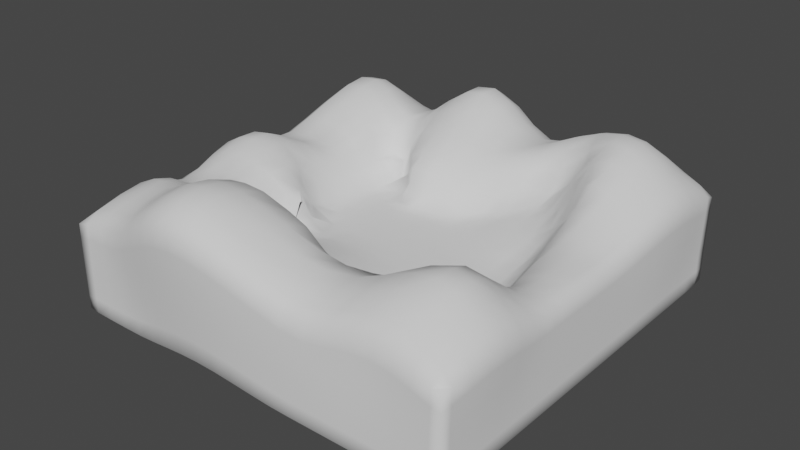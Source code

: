 # Source: City_Scene.blend  (saved by Blender 3.5.10; exported with 4.5.12 LTS)
import bpy
from mathutils import Matrix  # noqa: F401  (used for matrix-valued properties, if any)

bpy.ops.wm.read_factory_settings(use_empty=True)
scene = bpy.context.scene
scene.name = 'Scene'

# ---- collections
col_collection = bpy.data.collections.new('Collection'); scene.collection.children.link(col_collection)

# ---- world
world_world = bpy.data.worlds.new('World'); scene.world = world_world
world_world.use_nodes = True; world_world.node_tree.nodes.clear()
_N = world_world.node_tree.nodes; _L = world_world.node_tree.links
n0 = _N.new('ShaderNodeOutputWorld'); n0.name = 'World Output'; n0.location = (300, 300)
n1 = _N.new('ShaderNodeBackground'); n1.name = 'Background'; n1.location = (10, 300)
n1.inputs[0].default_value = (0.05088, 0.05088, 0.05088, 1.0)
_L.new(n1.outputs[0], n0.inputs[0])
n0.is_active_output = True
world_world.color = (0.05088, 0.05088, 0.05088)
world_world.use_sun_shadow = False
world_world.sun_shadow_jitter_overblur = 0.0

# ---- meshes
me_cube = bpy.data.meshes.new('Cube')
me_cube.from_pydata([(-1.0, -1.0, -0.2131), (-1.0, -1.0, -0.1483), (-1.0, -1.0, -0.05), (-1.0, -0.9472, -0.2196), (-1.0, -0.947, -0.1476), (-1.0, -0.9466, -0.05), (-1.0, -0.8499, -0.2206), (-1.0, -0.85, -0.1472), (-1.0, -0.85, -0.05), (-0.9472, -1.0, -0.2196), (-0.947, -1.0, -0.1476), (-0.9466, -1.0, -0.05), (-0.9461, -0.9461, -0.2516), (-0.9434, -0.8495, -0.2516), (-0.8499, -1.0, -0.2206), (-0.85, -1.0, -0.1472), (-0.85, -1.0, -0.05), (-0.8495, -0.9434, -0.2516), (-0.8487, -0.8487, -0.2516), (-1.0, -0.75, -0.2208), (-1.0, -0.75, -0.1472), (-1.0, -0.75, -0.05), (-1.0, -0.65, -0.2208), (-1.0, -0.65, -0.1472), (-1.0, -0.65, -0.05), (-1.0, -0.55, -0.2208), (-1.0, -0.55, -0.1472), (-1.0, -0.55, -0.05), (-1.0, -0.45, -0.2208), (-1.0, -0.45, -0.1472), (-1.0, -0.45, -0.05), (-1.0, -0.35, -0.2208), (-1.0, -0.35, -0.1472), (-1.0, -0.35, -0.05), (-1.0, -0.25, -0.2208), (-1.0, -0.25, -0.1472), (-1.0, -0.25, -0.05), (-1.0, -0.15, -0.2208), (-1.0, -0.15, -0.1472), (-1.0, -0.15, -0.04969), (-1.0, -0.05, -0.2208), (-1.0, -0.05, -0.1472), (-1.0, -0.04999, -0.04979), (-0.9431, -0.75, -0.2516), (-0.9431, -0.65, -0.2516), (-0.9431, -0.55, -0.2516), (-0.9431, -0.45, -0.2516), (-0.9431, -0.35, -0.2516), (-0.9431, -0.25, -0.2516), (-0.9431, -0.15, -0.2516), (-0.9431, -0.05, -0.2516), (-0.8485, -0.75, -0.2516), (-0.8485, -0.65, -0.2516), (-0.8485, -0.55, -0.2516), (-0.8485, -0.45, -0.2516), (-0.8485, -0.35, -0.2516), (-0.8485, -0.25, -0.2516), (-0.8485, -0.15, -0.2516), (-0.8485, -0.05, -0.2516), (-0.75, -1.0, -0.2208), (-0.75, -1.0, -0.1472), (-0.7509, -1.002, -0.04465), (-0.75, -0.9431, -0.2516), (-0.75, -0.8485, -0.2516), (-0.6502, -1.0, -0.2197), (-0.6517, -1.004, -0.1377), (-0.655, -1.011, -0.0218), (-0.6501, -0.9434, -0.2508), (-0.6505, -0.8497, -0.2485), (-0.552, -1.004, -0.2095), (-0.5553, -1.012, -0.1175), (-0.5606, -1.024, 0.01013), (-0.5518, -0.9472, -0.2414), (-0.5529, -0.8551, -0.235), (-0.4545, -1.01, -0.1951), (-0.4592, -1.021, -0.09515), (-0.4662, -1.037, 0.04195), (-0.4542, -0.9526, -0.2276), (-0.4559, -0.8619, -0.218), (-0.3567, -1.015, -0.183), (-0.3623, -1.028, -0.07778), (-0.3704, -1.046, 0.06573), (-0.3563, -0.9573, -0.2159), (-0.3584, -0.8673, -0.2042), (-0.2576, -1.017, -0.1777), (-0.2636, -1.031, -0.07035), (-0.2722, -1.05, 0.07576), (-0.2572, -0.9593, -0.2107), (-0.2594, -0.8697, -0.1982), (-0.157, -1.016, -0.1809), (-0.1628, -1.029, -0.07491), (-0.1711, -1.047, 0.06961), (-0.1567, -0.9581, -0.2139), (-0.1588, -0.8683, -0.2019), (-0.05514, -1.012, -0.1917), (-0.06007, -1.023, -0.09021), (-0.06744, -1.039, 0.04876), (-0.05481, -0.9539, -0.2243), (-0.05661, -0.8634, -0.2141), (-0.75, -0.75, -0.2516), (-0.75, -0.65, -0.2516), (-0.75, -0.55, -0.2516), (-0.75, -0.45, -0.2516), (-0.75, -0.35, -0.2516), (-0.75, -0.25, -0.2516), (-0.75, -0.15, -0.2516), (-0.75, -0.05, -0.2516), (-0.6507, -0.7516, -0.2474), (-0.6505, -0.6511, -0.2487), (-0.6501, -0.5502, -0.251), (-0.65, -0.45, -0.2516), (-0.65, -0.35, -0.2516), (-0.65, -0.25, -0.2516), (-0.65, -0.15, -0.2516), (-0.65, -0.05, -0.2516), (-0.5534, -0.7576, -0.2325), (-0.5528, -0.6564, -0.2354), (-0.5516, -0.5536, -0.2424), (-0.5504, -0.4508, -0.2496), (-0.55, -0.35, -0.2516), (-0.55, -0.25, -0.2516), (-0.55, -0.15, -0.2516), (-0.55, -0.05, -0.2516), (-0.4566, -0.7648, -0.2144), (-0.4558, -0.6631, -0.2186), (-0.4539, -0.5589, -0.2292), (-0.4517, -0.4538, -0.2421), (-0.4501, -0.3503, -0.2509), (-0.45, -0.25, -0.2516), (-0.45, -0.15, -0.2516), (-0.45, -0.05, -0.2516), (-0.3591, -0.7705, -0.1998), (-0.3582, -0.6685, -0.2049), (-0.3559, -0.5634, -0.2179), (-0.353, -0.4568, -0.2345), (-0.3506, -0.3514, -0.2481), (-0.35, -0.25, -0.2516), (-0.35, -0.15, -0.2516), (-0.35, -0.05, -0.2516), (-0.2602, -0.773, -0.1935), (-0.2593, -0.6709, -0.1989), (-0.2568, -0.5653, -0.2129), (-0.2536, -0.4582, -0.231), (-0.2509, -0.352, -0.2465), (-0.25, -0.25, -0.2516), (-0.25, -0.15, -0.2516), (-0.25, -0.05, -0.2516), (-0.1596, -0.7715, -0.1974), (-0.1586, -0.6694, -0.2026), (-0.1563, -0.5641, -0.216), (-0.1533, -0.4573, -0.2331), (-0.1507, -0.3516, -0.2475), (-0.15, -0.25, -0.2516), (-0.15, -0.15, -0.2516), (-0.15, -0.05, -0.2516), (-0.05729, -0.7664, -0.2103), (-0.0565, -0.6646, -0.2148), (-0.0545, -0.5601, -0.2261), (-0.05204, -0.4546, -0.24), (-0.05023, -0.3505, -0.2502), (-0.05, -0.25, -0.2516), (-0.05, -0.15, -0.2516), (-0.05, -0.05, -0.2516), (-1.0, -1.0, 0.05), (-0.9999, -0.9999, 0.1486), (-0.9992, -0.9993, 0.2151), (-1.0, -0.9466, 0.05), (-0.9971, -0.9445, 0.1549), (-0.9948, -0.9427, 0.2326), (-0.9972, -0.8476, 0.05685), (-0.988, -0.8398, 0.177), (-0.9832, -0.8355, 0.2624), (-0.9466, -1.0, 0.05), (-0.9457, -0.9989, 0.1508), (-0.9443, -0.9975, 0.2269), (-0.9356, -0.9371, 0.2776), (-0.9169, -0.8268, 0.318), (-0.85, -1.0, 0.05014), (-0.8472, -0.9982, 0.1573), (-0.845, -0.9967, 0.2382), (-0.8353, -0.9338, 0.3012), (-0.8175, -0.8272, 0.3597), (-0.9949, -0.7456, 0.06271), (-0.9831, -0.7355, 0.1893), (-0.9772, -0.7305, 0.2774), (-0.9972, -0.6476, 0.05702), (-0.9879, -0.6396, 0.1774), (-0.9831, -0.6355, 0.263), (-1.0, -0.55, 0.05), (-0.9972, -0.5476, 0.1542), (-0.9949, -0.5456, 0.2335), (-1.0, -0.45, 0.05), (-1.0, -0.45, 0.1472), (-1.0, -0.45, 0.2208), (-1.0, -0.35, 0.05001), (-1.001, -0.3498, 0.1517), (-1.003, -0.3496, 0.2287), (-1.002, -0.2496, 0.05747), (-1.008, -0.2488, 0.1709), (-1.01, -0.2485, 0.2521), (-1.005, -0.1492, 0.06643), (-1.013, -0.1481, 0.1863), (-1.016, -0.1476, 0.2699), (-1.005, -0.04923, 0.06563), (-1.013, -0.04813, 0.185), (-1.016, -0.04764, 0.2684), (-0.9086, -0.7207, 0.3388), (-0.9163, -0.6271, 0.3183), (-0.9327, -0.5411, 0.2774), (-0.9431, -0.4499, 0.252), (-0.9501, -0.349, 0.2725), (-0.9617, -0.2472, 0.3076), (-0.97, -0.146, 0.3324), (-0.9693, -0.0461, 0.3304), (-0.8077, -0.7209, 0.3879), (-0.8166, -0.6269, 0.3561), (-0.8348, -0.54, 0.2959), (-0.8495, -0.4493, 0.2589), (-0.8624, -0.3479, 0.2931), (-0.8788, -0.2455, 0.3427), (-0.8903, -0.1438, 0.3772), (-0.8893, -0.04393, 0.3743), (-0.7527, -1.006, 0.06544), (-0.7528, -1.009, 0.1765), (-0.7517, -1.009, 0.2588), (-0.7457, -0.9501, 0.3249), (-0.733, -0.8494, 0.3845), (-0.6586, -1.019, 0.09897), (-0.6613, -1.026, 0.2115), (-0.6623, -1.028, 0.2909), (-0.6625, -0.9755, 0.3473), (-0.6581, -0.8832, 0.3934), (-0.566, -1.036, 0.1405), (-0.5698, -1.044, 0.2592), (-0.5712, -1.048, 0.3406), (-0.575, -0.9993, 0.3932), (-0.5792, -0.9147, 0.4197), (-0.473, -1.052, 0.1803), (-0.4777, -1.062, 0.3043), (-0.4794, -1.066, 0.3875), (-0.4842, -1.02, 0.4454), (-0.4898, -0.9381, 0.4772), (-0.3782, -1.063, 0.2096), (-0.3836, -1.076, 0.3375), (-0.3855, -1.08, 0.4221), (-0.3911, -1.035, 0.4841), (-0.3976, -0.9555, 0.5211), (-0.2804, -1.068, 0.222), (-0.2861, -1.081, 0.3514), (-0.2881, -1.086, 0.4367), (-0.294, -1.042, 0.5005), (-0.301, -0.9632, 0.5403), (-0.179, -1.065, 0.2144), (-0.1845, -1.078, 0.3429), (-0.1865, -1.082, 0.4277), (-0.1922, -1.038, 0.4904), (-0.1989, -0.9585, 0.5284), (-0.0745, -1.055, 0.1887), (-0.07942, -1.066, 0.3138), (-0.0812, -1.07, 0.3975), (-0.08618, -1.024, 0.4565), (-0.09204, -0.9431, 0.4896), (-0.7256, -0.7457, 0.4097), (-0.7319, -0.6485, 0.3786), (-0.7456, -0.5555, 0.3169), (-0.7558, -0.4565, 0.2764), (-0.7671, -0.3481, 0.3023), (-0.7846, -0.2447, 0.3551), (-0.7975, -0.1432, 0.3937), (-0.7971, -0.0436, 0.3905), (-0.6548, -0.7837, 0.4129), (-0.6574, -0.683, 0.3892), (-0.6626, -0.5817, 0.3417), (-0.6624, -0.4719, 0.3075), (-0.6684, -0.3554, 0.3085), (-0.6801, -0.2452, 0.3361), (-0.6913, -0.1461, 0.3673), (-0.6932, -0.04674, 0.3663), (-0.58, -0.8192, 0.4318), (-0.579, -0.7156, 0.418), (-0.5757, -0.6075, 0.3888), (-0.5722, -0.493, 0.3313), (-0.5841, -0.3661, 0.243), (-0.5737, -0.2519, 0.3108), (-0.5784, -0.1497, 0.3179), (-0.5618, -0.03664, 0.199), (-0.5849, -0.05732, 0.2847), (-0.4919, -0.8442, 0.4887), (-0.4896, -0.7391, 0.4752), (-0.485, -0.6306, 0.4413), (-0.4561, -0.4854, 0.2794), (-0.4805, -0.5122, 0.3429), (-0.5202, -0.4004, 0.123), (-0.5689, -0.3767, 0.1318), (-0.4725, -0.2663, 0.1627), (-0.4761, -0.2484, 0.2487), (-0.4523, -0.1501, 0.1675), (-0.4732, -0.1658, 0.2356), (-0.4349, -0.02871, 0.04548), (-0.4916, -0.07534, 0.1198), (-0.5218, -0.1021, 0.2296), (-0.4, -0.8625, 0.5349), (-0.3975, -0.7569, 0.5189), (-0.3916, -0.6474, 0.4804), (-0.388, -0.507, 0.302), (-0.386, -0.555, 0.4017), (-0.3537, -0.3542, 0.1136), (-0.4114, -0.4206, 0.1336), (-0.35, -0.2646, 0.07955), (-0.4389, -0.2414, 0.1101), (-0.4254, -0.2041, 0.2038), (-0.3374, -0.1564, 0.05128), (-0.4091, -0.1738, 0.1231), (-0.4308, -0.2116, 0.1999), (-0.361, -0.05705, 0.04547), (-0.4248, -0.1123, 0.05113), (-0.3037, -0.8708, 0.5557), (-0.3012, -0.7655, 0.5383), (-0.2948, -0.6539, 0.4969), (-0.2879, -0.5285, 0.3122), (-0.2902, -0.5792, 0.4192), (-0.2694, -0.371, 0.126), (-0.2855, -0.4687, 0.1855), (-0.2597, -0.2671, 0.08428), (-0.2541, -0.1532, 0.05212), (-0.2516, -0.05094, 0.04547), (-0.2014, -0.8656, 0.5427), (-0.1998, -0.7628, 0.5274), (-0.1925, -0.6471, 0.486), (-0.133, -0.4823, 0.165), (-0.1785, -0.5306, 0.276), (-0.1906, -0.5899, 0.4048), (-0.162, -0.4006, 0.1344), (-0.205, -0.4781, 0.1754), (-0.1569, -0.2661, 0.08133), (-0.1513, -0.1522, 0.05087), (-0.1501, -0.05011, 0.04547), (-0.09424, -0.8494, 0.5018), (-0.09309, -0.7497, 0.4895), (-0.03857, -0.5878, 0.3402), (-0.07762, -0.6212, 0.4249), (-0.07458, -0.4772, 0.1517), (-0.07667, -0.5551, 0.2875), (-0.1092, -0.5908, 0.3748), (-0.06372, -0.3828, 0.1135), (-0.05492, -0.2614, 0.07103), (-0.05037, -0.1508, 0.04756), (-0.05, -0.05, 0.04547), (-1.0, 0.05, -0.2208), (-1.0, 0.05, -0.1472), (-1.0, 0.05, -0.05), (-1.0, 0.15, -0.2208), (-1.0, 0.15, -0.1472), (-1.0, 0.15, -0.05), (-1.0, 0.25, -0.2208), (-1.0, 0.25, -0.1472), (-1.0, 0.25, -0.05), (-1.0, 0.35, -0.2208), (-1.0, 0.35, -0.1472), (-0.9982, 0.3526, -0.04411), (-1.0, 0.45, -0.2208), (-0.9995, 0.4507, -0.1456), (-0.9922, 0.4611, -0.02461), (-1.0, 0.55, -0.2208), (-0.9977, 0.5533, -0.1398), (-0.9866, 0.569, -0.006489), (-1.0, 0.65, -0.2208), (-0.997, 0.6542, -0.1375), (-0.9849, 0.6715, -0.0009495), (-1.0, 0.75, -0.2208), (-0.9982, 0.7525, -0.1415), (-0.988, 0.767, -0.01117), (-0.9431, 0.05, -0.2516), (-0.9431, 0.15, -0.2516), (-0.9431, 0.25, -0.2516), (-0.9431, 0.35, -0.2516), (-0.9431, 0.45, -0.2516), (-0.9431, 0.55, -0.2516), (-0.9431, 0.65, -0.2516), (-0.9431, 0.75, -0.2516), (-0.8485, 0.05, -0.2516), (-0.8485, 0.15, -0.2516), (-0.8485, 0.25, -0.2516), (-0.8485, 0.35, -0.2516), (-0.8485, 0.45, -0.2516), (-0.8485, 0.55, -0.2516), (-0.8485, 0.65, -0.2516), (-0.8485, 0.75, -0.2516), (-1.0, 0.8499, -0.2206), (-0.9999, 0.8502, -0.1469), (-0.9942, 0.8582, -0.03122), (-1.0, 0.9472, -0.2196), (-1.0, 0.947, -0.1476), (-0.9993, 0.9476, -0.04766), (-1.0, 1.0, -0.2131), (-1.0, 1.0, -0.1483), (-1.0, 1.0, -0.05), (-0.9434, 0.8495, -0.2516), (-0.9461, 0.9461, -0.2516), (-0.9472, 1.0, -0.2196), (-0.947, 1.0, -0.1476), (-0.9466, 1.0, -0.04998), (-0.8487, 0.8487, -0.2516), (-0.8495, 0.9434, -0.2516), (-0.8499, 1.0, -0.2206), (-0.85, 1.0, -0.1472), (-0.85, 1.0, -0.04986), (-0.75, 0.05, -0.2516), (-0.75, 0.15, -0.2516), (-0.75, 0.25, -0.2516), (-0.75, 0.35, -0.2516), (-0.75, 0.45, -0.2516), (-0.75, 0.55, -0.2516), (-0.75, 0.65, -0.2516), (-0.75, 0.75, -0.2516), (-0.65, 0.05, -0.2516), (-0.65, 0.15, -0.2516), (-0.65, 0.25, -0.2516), (-0.65, 0.35, -0.2516), (-0.65, 0.45, -0.2516), (-0.65, 0.55, -0.2516), (-0.65, 0.65, -0.2516), (-0.65, 0.75, -0.2516), (-0.55, 0.05, -0.2516), (-0.55, 0.15, -0.2516), (-0.55, 0.25, -0.2516), (-0.55, 0.35, -0.2516), (-0.55, 0.45, -0.2516), (-0.55, 0.55, -0.2516), (-0.55, 0.65, -0.2516), (-0.55, 0.75, -0.2516), (-0.45, 0.05, -0.2516), (-0.45, 0.15, -0.2516), (-0.45, 0.25, -0.2516), (-0.45, 0.35, -0.2516), (-0.45, 0.45, -0.2516), (-0.45, 0.55, -0.2516), (-0.45, 0.65, -0.2516), (-0.45, 0.75, -0.2516), (-0.35, 0.05, -0.2516), (-0.35, 0.15, -0.2516), (-0.35, 0.25, -0.2516), (-0.35, 0.35, -0.2516), (-0.35, 0.45, -0.2516), (-0.35, 0.55, -0.2516), (-0.35, 0.65, -0.2516), (-0.35, 0.75, -0.2516), (-0.25, 0.05, -0.2516), (-0.25, 0.15, -0.2516), (-0.25, 0.25, -0.2516), (-0.25, 0.35, -0.2516), (-0.25, 0.45, -0.2516), (-0.25, 0.55, -0.2516), (-0.25, 0.65, -0.2516), (-0.25, 0.75, -0.2516), (-0.15, 0.05, -0.2516), (-0.15, 0.15, -0.2516), (-0.15, 0.25, -0.2516), (-0.15, 0.35, -0.2516), (-0.15, 0.45, -0.2516), (-0.15, 0.55, -0.2516), (-0.15, 0.65, -0.2516), (-0.15, 0.75, -0.2516), (-0.05, 0.05, -0.2516), (-0.05, 0.15, -0.2516), (-0.05, 0.25, -0.2516), (-0.05, 0.35, -0.2516), (-0.05, 0.45, -0.2516), (-0.05, 0.55, -0.2516), (-0.05, 0.65, -0.2516), (-0.05, 0.75, -0.2516), (-0.75, 0.8485, -0.2516), (-0.75, 0.9431, -0.2516), (-0.75, 1.0, -0.2208), (-0.75, 1.0, -0.1472), (-0.75, 1.0, -0.05), (-0.65, 0.8485, -0.2516), (-0.65, 0.9431, -0.2516), (-0.65, 1.0, -0.2208), (-0.65, 1.0, -0.1472), (-0.65, 1.0, -0.05), (-0.55, 0.8485, -0.2516), (-0.55, 0.9431, -0.2516), (-0.55, 1.0, -0.2208), (-0.55, 1.0, -0.1472), (-0.55, 1.0, -0.05), (-0.45, 0.8485, -0.2516), (-0.45, 0.9431, -0.2516), (-0.45, 1.0, -0.2208), (-0.45, 1.0, -0.1472), (-0.45, 1.0, -0.05), (-0.35, 0.8485, -0.2516), (-0.35, 0.9431, -0.2516), (-0.35, 1.0, -0.2208), (-0.35, 1.0, -0.1472), (-0.3504, 1.002, -0.04425), (-0.25, 0.8485, -0.2516), (-0.25, 0.9431, -0.2516), (-0.25, 1.0, -0.2208), (-0.25, 1.0, -0.1472), (-0.2511, 1.006, -0.03247), (-0.15, 0.8485, -0.2516), (-0.15, 0.9431, -0.2516), (-0.15, 1.0, -0.2208), (-0.15, 1.0, -0.1472), (-0.1513, 1.006, -0.02978), (-0.05, 0.8485, -0.2516), (-0.05, 0.9431, -0.2516), (-0.05, 1.0, -0.2208), (-0.05, 1.0, -0.1472), (-0.05068, 1.003, -0.03906), (-1.002, 0.05029, 0.05596), (-1.007, 0.05103, 0.168), (-1.009, 0.05138, 0.2487), (-1.0, 0.15, 0.05), (-1.001, 0.1501, 0.1499), (-1.002, 0.1503, 0.2262), (-0.9993, 0.251, 0.05234), (-0.9969, 0.2543, 0.1572), (-0.9958, 0.256, 0.2345), (-0.9916, 0.362, 0.0774), (-0.985, 0.3713, 0.1958), (-0.9824, 0.375, 0.278), (-0.9803, 0.478, 0.114), (-0.9701, 0.4925, 0.2443), (-0.966, 0.4983, 0.331), (-0.9712, 0.5909, 0.1435), (-0.9583, 0.6093, 0.2826), (-0.9531, 0.6166, 0.3728), (-0.9685, 0.6948, 0.1523), (-0.9547, 0.7143, 0.294), (-0.9493, 0.7221, 0.3854), (-0.9735, 0.7877, 0.1361), (-0.9612, 0.805, 0.273), (-0.9564, 0.8119, 0.3622), (-0.9602, 0.05254, 0.3028), (-0.9486, 0.1508, 0.2681), (-0.9373, 0.2583, 0.2706), (-0.922, 0.38, 0.3201), (-0.9039, 0.5057, 0.3789), (-0.8894, 0.6262, 0.4257), (-0.885, 0.7325, 0.4401), (-0.8931, 0.821, 0.4136), (-0.8766, 0.05418, 0.336), (-0.8602, 0.1517, 0.2866), (-0.8425, 0.2592, 0.2737), (-0.8263, 0.3816, 0.3238), (-0.8075, 0.5082, 0.3845), (-0.7926, 0.6295, 0.4331), (-0.7878, 0.7362, 0.4485), (-0.7964, 0.824, 0.4206), (-0.9838, 0.873, 0.1025), (-0.9747, 0.886, 0.2294), (-0.971, 0.891, 0.3146), (-0.9943, 0.9547, 0.06846), (-0.989, 0.9627, 0.1834), (-0.9868, 0.966, 0.2626), (-0.9984, 1.002, 0.05526), (-0.9952, 1.007, 0.1639), (-0.9939, 1.009, 0.2331), (-0.9097, 0.8974, 0.3611), (-0.9298, 0.9692, 0.3044), (-0.9441, 1.004, 0.05818), (-0.9407, 1.009, 0.168), (-0.9392, 1.011, 0.2454), (-0.8132, 0.8991, 0.3667), (-0.8316, 0.9688, 0.3096), (-0.8471, 1.004, 0.05955), (-0.843, 1.01, 0.1698), (-0.8412, 1.012, 0.2489), (-0.7836, 0.05452, 0.3479), (-0.7657, 0.1521, 0.2934), (-0.7484, 0.2563, 0.2684), (-0.7339, 0.3752, 0.3093), (-0.7173, 0.4988, 0.3627), (-0.7039, 0.6174, 0.4045), (-0.6995, 0.7226, 0.4167), (-0.7064, 0.8121, 0.3933), (-0.6815, 0.05314, 0.3301), (-0.6664, 0.1516, 0.2831), (-0.6556, 0.2518, 0.2566), (-0.6463, 0.3639, 0.2835), (-0.6336, 0.4818, 0.3229), (-0.6232, 0.597, 0.3541), (-0.6185, 0.7002, 0.3613), (-0.6222, 0.7906, 0.3431), (-0.5726, 0.04507, 0.1702), (-0.6179, 0.0498, 0.2605), (-0.5631, 0.15, 0.1445), (-0.606, 0.151, 0.2259), (-0.5596, 0.251, 0.1374), (-0.599, 0.2502, 0.2078), (-0.556, 0.3548, 0.1392), (-0.5937, 0.3566, 0.2237), (-0.5482, 0.4666, 0.1527), (-0.5839, 0.4714, 0.2522), (-0.5375, 0.5745, 0.1516), (-0.5584, 0.6038, 0.2261), (-0.537, 0.6792, 0.3134), (-0.5398, 0.7746, 0.3108), (-0.4393, 0.04538, 0.04547), (-0.5199, 0.03904, 0.06558), (-0.4389, 0.1502, 0.04547), (-0.5162, 0.1491, 0.05814), (-0.4369, 0.2529, 0.04547), (-0.5148, 0.2538, 0.05755), (-0.4239, 0.34, 0.04547), (-0.4681, 0.378, 0.04547), (-0.4246, 0.5073, 0.04565), (-0.3851, 0.5263, 0.1994), (-0.4605, 0.5695, 0.1372), (-0.433, 0.5905, 0.2216), (-0.4502, 0.6755, 0.317), (-0.4535, 0.7784, 0.3368), (-0.353, 0.0488, 0.04547), (-0.3518, 0.1513, 0.04547), (-0.347, 0.2586, 0.04547), (-0.2948, 0.322, 0.04547), (-0.3749, 0.3445, 0.04547), (-0.3092, 0.4152, 0.06315), (-0.2945, 0.4114, 0.1965), (-0.3429, 0.4648, 0.1307), (-0.3379, 0.4706, 0.2332), (-0.3498, 0.5742, 0.315), (-0.3551, 0.6919, 0.3755), (-0.3597, 0.8015, 0.4142), (-0.2504, 0.04959, 0.04547), (-0.2499, 0.152, 0.04547), (-0.2497, 0.2373, 0.04547), (-0.2476, 0.3218, 0.04547), (-0.2479, 0.3534, 0.147), (-0.2494, 0.3886, 0.2235), (-0.2498, 0.465, 0.2792), (-0.2538, 0.5841, 0.3482), (-0.2602, 0.7049, 0.4247), (-0.2641, 0.8214, 0.4787), (-0.15, 0.04999, 0.04547), (-0.1504, 0.1518, 0.04547), (-0.1499, 0.2632, 0.04547), (-0.1896, 0.3269, 0.04792), (-0.12, 0.3347, 0.04547), (-0.1551, 0.3686, 0.1114), (-0.1556, 0.4108, 0.2036), (-0.1528, 0.4624, 0.2807), (-0.1577, 0.5863, 0.3548), (-0.1614, 0.7075, 0.4344), (-0.165, 0.8256, 0.4921), (-0.05, 0.05, 0.04547), (-0.05047, 0.1509, 0.04547), (-0.05179, 0.2544, 0.04547), (-0.05714, 0.3359, 0.04547), (-0.06803, 0.4023, 0.1195), (-0.1034, 0.422, 0.1895), (-0.03656, 0.4362, 0.1704), (-0.06053, 0.4595, 0.241), (-0.05611, 0.582, 0.3338), (-0.05857, 0.6969, 0.3995), (-0.06176, 0.8108, 0.4452), (-0.7207, 0.8901, 0.3465), (-0.7361, 0.9629, 0.2967), (-0.7484, 1.002, 0.05508), (-0.7453, 1.007, 0.1624), (-0.7439, 1.009, 0.2406), (-0.6324, 0.8735, 0.3087), (-0.6433, 0.9527, 0.2734), (-0.65, 1.0, 0.05013), (-0.6488, 1.002, 0.1511), (-0.6481, 1.003, 0.227), (-0.5453, 0.8622, 0.2877), (-0.5496, 0.9464, 0.2609), (-0.55, 1.0, 0.05), (-0.55, 1.0, 0.1474), (-0.5501, 1.0, 0.2219), (-0.4549, 0.8736, 0.3314), (-0.4535, 0.9606, 0.3072), (-0.4505, 1.003, 0.05814), (-0.4516, 1.008, 0.1731), (-0.4521, 1.011, 0.2549), (-0.3601, 0.8995, 0.4137), (-0.3577, 0.9818, 0.3749), (-0.3524, 1.012, 0.08828), (-0.3545, 1.023, 0.2203), (-0.3555, 1.028, 0.3085), (-0.2641, 0.9198, 0.4785), (-0.261, 0.9984, 0.4277), (-0.2541, 1.021, 0.1155), (-0.2569, 1.035, 0.2587), (-0.2581, 1.041, 0.351), (-0.1649, 0.924, 0.4919), (-0.1616, 1.002, 0.4381), (-0.1544, 1.022, 0.121), (-0.1574, 1.037, 0.2662), (-0.1586, 1.044, 0.3594), (-0.062, 0.9091, 0.4445), (-0.05925, 0.9898, 0.4002), (-0.05318, 1.016, 0.1012), (-0.05569, 1.029, 0.2387), (-0.05673, 1.034, 0.3289), (0.0474, -1.006, -0.2061), (0.04376, -1.014, -0.1119), (0.03795, -1.027, 0.01825), (0.04763, -0.9484, -0.2381), (0.04635, -0.8567, -0.2309), (0.1495, -1.001, -0.218), (0.1476, -1.005, -0.1334), (0.1437, -1.014, -0.01447), (0.1496, -0.944, -0.2493), (0.149, -0.8507, -0.246), (0.25, -1.0, -0.2208), (0.2498, -1.0, -0.1464), (0.2483, -1.004, -0.04043), (0.25, -0.9431, -0.2516), (0.25, -0.8485, -0.2516), (0.35, -1.0, -0.2208), (0.35, -1.0, -0.1472), (0.35, -1.0, -0.05), (0.35, -0.9431, -0.2516), (0.35, -0.8485, -0.2516), (0.45, -1.0, -0.2208), (0.45, -1.0, -0.1472), (0.4515, -0.999, -0.04663), (0.45, -0.9431, -0.2516), (0.45, -0.8485, -0.2516), (0.55, -1.0, -0.2208), (0.55, -1.0, -0.1472), (0.5545, -0.9969, -0.03978), (0.55, -0.9431, -0.2516), (0.55, -0.8485, -0.2516), (0.65, -1.0, -0.2208), (0.65, -1.0, -0.1472), (0.6556, -0.9961, -0.03726), (0.65, -0.9431, -0.2516), (0.65, -0.8485, -0.2516), (0.75, -1.0, -0.2208), (0.75, -1.0, -0.1472), (0.7538, -0.9974, -0.04139), (0.75, -0.9431, -0.2516), (0.75, -0.8485, -0.2516), (0.04586, -0.7593, -0.2281), (0.04644, -0.658, -0.2314), (0.04784, -0.5549, -0.2393), (0.04938, -0.4514, -0.248), (0.05, -0.35, -0.2516), (0.05, -0.25, -0.2516), (0.05, -0.15, -0.2516), (0.05, -0.05, -0.2516), (0.1488, -0.7528, -0.2445), (0.1491, -0.6521, -0.2462), (0.1497, -0.5507, -0.2498), (0.15, -0.45, -0.2516), (0.15, -0.35, -0.2516), (0.15, -0.25, -0.2516), (0.15, -0.15, -0.2516), (0.15, -0.05, -0.2516), (0.25, -0.75, -0.2516), (0.25, -0.65, -0.2516), (0.25, -0.55, -0.2516), (0.25, -0.45, -0.2516), (0.25, -0.35, -0.2516), (0.25, -0.25, -0.2516), (0.25, -0.15, -0.2516), (0.25, -0.05, -0.2516), (0.35, -0.75, -0.2516), (0.35, -0.65, -0.2516), (0.35, -0.55, -0.2516), (0.35, -0.45, -0.2516), (0.35, -0.35, -0.2516), (0.35, -0.25, -0.2516), (0.35, -0.15, -0.2516), (0.35, -0.05, -0.2516), (0.45, -0.75, -0.2516), (0.45, -0.65, -0.2516), (0.45, -0.55, -0.2516), (0.45, -0.45, -0.2516), (0.45, -0.35, -0.2516), (0.45, -0.25, -0.2516), (0.45, -0.15, -0.2516), (0.45, -0.05, -0.2516), (0.55, -0.75, -0.2516), (0.55, -0.65, -0.2516), (0.55, -0.55, -0.2516), (0.55, -0.45, -0.2516), (0.55, -0.35, -0.2516), (0.55, -0.25, -0.2516), (0.55, -0.15, -0.2516), (0.55, -0.05, -0.2516), (0.65, -0.75, -0.2516), (0.65, -0.65, -0.2516), (0.65, -0.55, -0.2516), (0.65, -0.45, -0.2516), (0.65, -0.35, -0.2516), (0.65, -0.25, -0.2516), (0.65, -0.15, -0.2516), (0.65, -0.05, -0.2516), (0.75, -0.75, -0.2516), (0.75, -0.65, -0.2516), (0.75, -0.55, -0.2516), (0.75, -0.45, -0.2516), (0.75, -0.35, -0.2516), (0.75, -0.25, -0.2516), (0.75, -0.15, -0.2516), (0.75, -0.05, -0.2516), (0.8499, -1.0, -0.2206), (0.85, -1.0, -0.1472), (0.8508, -0.9995, -0.04825), (0.8495, -0.9434, -0.2516), (0.8487, -0.8487, -0.2516), (0.9472, -1.0, -0.2196), (0.947, -1.0, -0.1476), (0.9466, -1.0, -0.05), (0.9461, -0.9461, -0.2516), (0.9434, -0.8495, -0.2516), (1.0, -1.0, -0.2131), (1.0, -1.0, -0.1483), (1.0, -1.0, -0.05), (1.0, -0.9472, -0.2196), (1.0, -0.947, -0.1476), (1.0, -0.9466, -0.05), (1.0, -0.8499, -0.2206), (1.0, -0.85, -0.1472), (1.0, -0.8499, -0.04982), (0.8485, -0.75, -0.2516), (0.8485, -0.65, -0.2516), (0.8485, -0.55, -0.2516), (0.8485, -0.45, -0.2516), (0.8485, -0.35, -0.2516), (0.8485, -0.25, -0.2516), (0.8485, -0.15, -0.2516), (0.8485, -0.05, -0.2516), (0.9431, -0.75, -0.2516), (0.9431, -0.65, -0.2516), (0.9431, -0.55, -0.2516), (0.9431, -0.45, -0.2516), (0.9431, -0.35, -0.2516), (0.9431, -0.25, -0.2516), (0.9431, -0.15, -0.2516), (0.9431, -0.05, -0.2516), (1.0, -0.75, -0.2208), (1.0, -0.75, -0.1472), (1.001, -0.7494, -0.04802), (1.0, -0.65, -0.2208), (1.0, -0.65, -0.1472), (1.001, -0.6494, -0.04799), (1.0, -0.55, -0.2208), (1.0, -0.55, -0.1472), (1.0, -0.5499, -0.04979), (1.0, -0.45, -0.2208), (1.0, -0.45, -0.1472), (1.0, -0.45, -0.05), (1.0, -0.35, -0.2208), (1.0, -0.35, -0.1472), (1.0, -0.35, -0.05), (1.0, -0.25, -0.2208), (1.0, -0.25, -0.1472), (1.0, -0.25, -0.05), (1.0, -0.15, -0.2208), (1.0, -0.15, -0.1472), (1.0, -0.15, -0.05), (1.0, -0.05, -0.2208), (1.0, -0.05, -0.1472), (1.0, -0.05, -0.05), (0.03221, -1.04, 0.1507), (0.02817, -1.049, 0.2709), (0.02671, -1.052, 0.3527), (0.02261, -1.005, 0.4067), (0.01784, -0.9209, 0.4337), (0.1396, -1.023, 0.1088), (0.1366, -1.03, 0.2229), (0.1356, -1.032, 0.3026), (0.1325, -0.9825, 0.3508), (0.1289, -0.8961, 0.3713), (0.2461, -1.009, 0.07235), (0.2443, -1.013, 0.1799), (0.2437, -1.014, 0.2577), (0.2438, -0.9603, 0.3034), (0.247, -0.8665, 0.326), (0.3514, -0.9995, 0.05556), (0.3545, -0.9982, 0.1639), (0.3559, -0.9974, 0.2421), (0.3624, -0.9368, 0.2917), (0.3736, -0.8351, 0.3201), (0.4584, -0.9942, 0.06903), (0.4654, -0.9893, 0.1822), (0.4682, -0.9873, 0.2622), (0.4795, -0.9227, 0.3185), (0.4968, -0.8163, 0.3581), (0.5647, -0.9898, 0.08348), (0.574, -0.9834, 0.2017), (0.5776, -0.9808, 0.2836), (0.5918, -0.9141, 0.3465), (0.6135, -0.8048, 0.3957), (0.6668, -0.9884, 0.08815), (0.6767, -0.9815, 0.2079), (0.6806, -0.9788, 0.2903), (0.6956, -0.9115, 0.3551), (0.7187, -0.801, 0.4075), (0.7634, -0.9907, 0.08036), (0.7722, -0.9846, 0.1976), (0.7757, -0.9822, 0.2791), (0.7892, -0.9159, 0.3407), (0.81, -0.8069, 0.3879), (0.0157, -0.8268, 0.4438), (0.01625, -0.7292, 0.4344), (0.01969, -0.5847, 0.3081), (0.02164, -0.6242, 0.3884), (0.03188, -0.466, 0.1206), (0.02133, -0.5432, 0.2205), (0.04131, -0.371, 0.08861), (0.04758, -0.2554, 0.05759), (0.05, -0.15, 0.04547), (0.05, -0.05, 0.04547), (0.1263, -0.8027, 0.3798), (0.1262, -0.7044, 0.3729), (0.1238, -0.5922, 0.2367), (0.1261, -0.6334, 0.3201), (0.1382, -0.4566, 0.08714), (0.1235, -0.5447, 0.1385), (0.1461, -0.3599, 0.06387), (0.1496, -0.2509, 0.0472), (0.15, -0.15, 0.04547), (0.15, -0.05, 0.04547), (0.249, -0.7709, 0.3374), (0.3052, -0.6212, 0.2452), (0.2619, -0.6554, 0.3111), (0.2763, -0.5398, 0.07037), (0.2465, -0.5946, 0.1747), (0.2184, -0.6334, 0.2688), (0.2437, -0.4713, 0.06192), (0.1939, -0.5481, 0.08836), (0.2491, -0.3525, 0.0476), (0.25, -0.25, 0.04547), (0.25, -0.15, 0.04547), (0.25, -0.05, 0.04547), (0.3808, -0.7367, 0.3362), (0.3756, -0.6116, 0.2432), (0.3818, -0.6414, 0.314), (0.36, -0.5302, 0.07399), (0.3686, -0.5837, 0.166), (0.3552, -0.4508, 0.05736), (0.3503, -0.3512, 0.04566), (0.3501, -0.2501, 0.04547), (0.35, -0.15, 0.04547), (0.35, -0.04998, 0.04547), (0.5089, -0.7149, 0.3841), (0.478, -0.6058, 0.2655), (0.5209, -0.6246, 0.3316), (0.4475, -0.5203, 0.09632), (0.5167, -0.5582, 0.2087), (0.5721, -0.578, 0.312), (0.4765, -0.4466, 0.08356), (0.5346, -0.4771, 0.1474), (0.4566, -0.3495, 0.05351), (0.452, -0.2504, 0.04547), (0.4519, -0.1499, 0.04547), (0.4523, -0.0498, 0.04547), (0.6299, -0.699, 0.4292), (0.6343, -0.6012, 0.42), (0.6004, -0.5083, 0.2796), (0.6373, -0.5243, 0.349), (0.5466, -0.4128, 0.09137), (0.6081, -0.4389, 0.207), (0.6626, -0.4625, 0.309), (0.5484, -0.3524, 0.06383), (0.6133, -0.3536, 0.1115), (0.5666, -0.2535, 0.04565), (0.6238, -0.2933, 0.06187), (0.5659, -0.1483, 0.04547), (0.6204, -0.1096, 0.05681), (0.5423, -0.04763, 0.04547), (0.6118, -0.0428, 0.06302), (0.7354, -0.6923, 0.4435), (0.7388, -0.5942, 0.4447), (0.7239, -0.5051, 0.4095), (0.6694, -0.408, 0.2477), (0.7065, -0.4286, 0.317), (0.6871, -0.3407, 0.1845), (0.722, -0.3628, 0.2492), (0.6331, -0.2196, 0.04547), (0.6802, -0.2552, 0.1007), (0.6304, -0.1816, 0.05124), (0.6766, -0.1513, 0.1229), (0.7153, -0.1217, 0.184), (0.6643, -0.04445, 0.1348), (0.7072, -0.04582, 0.1934), (0.824, -0.6987, 0.4197), (0.8248, -0.5992, 0.42), (0.8132, -0.5104, 0.3884), (0.7941, -0.4271, 0.339), (0.7321, -0.3034, 0.1913), (0.7647, -0.3347, 0.2581), (0.7303, -0.2505, 0.1711), (0.7664, -0.2495, 0.2208), (0.7224, -0.1905, 0.1753), (0.7494, -0.1543, 0.2222), (0.7525, -0.04938, 0.2516), (0.8564, -0.9955, 0.06464), (0.8626, -0.9912, 0.176), (0.8651, -0.9894, 0.2552), (0.8749, -0.9258, 0.3094), (0.8904, -0.8198, 0.3464), (0.9473, -0.9995, 0.05172), (0.9504, -0.9977, 0.1553), (0.9518, -0.9968, 0.2303), (0.9564, -0.9389, 0.2751), (0.9648, -0.8346, 0.3002), (1.0, -1.0, 0.05), (1.0, -0.9997, 0.1494), (1.001, -0.9993, 0.2153), (1.0, -0.9463, 0.05098), (1.003, -0.9452, 0.1536), (1.004, -0.9445, 0.2282), (1.004, -0.8474, 0.05836), (1.009, -0.8441, 0.1666), (1.011, -0.8425, 0.2448), (0.901, -0.7136, 0.3709), (0.9012, -0.6135, 0.3713), (0.8907, -0.5211, 0.3469), (0.8752, -0.4341, 0.3081), (0.8609, -0.3457, 0.2703), (0.8542, -0.2501, 0.2517), (0.8539, -0.1492, 0.2516), (0.8523, -0.04895, 0.2516), (0.9719, -0.73, 0.317), (0.972, -0.63, 0.3172), (0.9648, -0.535, 0.3009), (0.9538, -0.4427, 0.2757), (0.9448, -0.3489, 0.2552), (0.9432, -0.25, 0.2516), (0.9431, -0.15, 0.2516), (0.9431, -0.05, 0.2516), (1.007, -0.7453, 0.06532), (1.013, -0.7409, 0.1769), (1.016, -0.7391, 0.2565), (1.007, -0.6453, 0.06543), (1.013, -0.6409, 0.1771), (1.016, -0.6391, 0.2566), (1.004, -0.5474, 0.0586), (1.009, -0.544, 0.167), (1.011, -0.5425, 0.2453), (1.0, -0.4497, 0.05095), (1.003, -0.4482, 0.1532), (1.004, -0.4474, 0.2294), (1.0, -0.35, 0.05), (1.0, -0.35, 0.1472), (1.0, -0.35, 0.2208), (1.0, -0.25, 0.05), (1.0, -0.25, 0.1472), (1.0, -0.25, 0.2208), (1.0, -0.15, 0.05), (1.0, -0.15, 0.1472), (1.0, -0.15, 0.2208), (1.0, -0.05, 0.05), (1.0, -0.05, 0.1472), (1.0, -0.05, 0.2208), (0.05, 0.05, -0.2516), (0.05, 0.15, -0.2516), (0.05, 0.25, -0.2516), (0.05, 0.35, -0.2516), (0.05, 0.45, -0.2516), (0.05, 0.55, -0.2516), (0.05, 0.65, -0.2516), (0.05, 0.75, -0.2516), (0.15, 0.05, -0.2516), (0.15, 0.15, -0.2516), (0.15, 0.25, -0.2516), (0.15, 0.35, -0.2516), (0.15, 0.45, -0.2516), (0.15, 0.55, -0.2516), (0.15, 0.65, -0.2516), (0.15, 0.75, -0.2516), (0.25, 0.05, -0.2516), (0.25, 0.15, -0.2516), (0.25, 0.25, -0.2516), (0.25, 0.35, -0.2516), (0.2509, 0.4508, -0.2493), (0.2519, 0.5518, -0.2465), (0.252, 0.6519, -0.2463), (0.2511, 0.751, -0.2488), (0.35, 0.05, -0.2516), (0.35, 0.15, -0.2516), (0.35, 0.25, -0.2516), (0.3514, 0.3513, -0.248), (0.3543, 0.454, -0.2404), (0.3564, 0.5561, -0.2348), (0.3566, 0.6562, -0.2343), (0.3547, 0.7544, -0.2394), (0.45, 0.05, -0.2516), (0.45, 0.15, -0.2516), (0.4503, 0.2503, -0.2507), (0.4535, 0.3533, -0.2423), (0.4578, 0.4573, -0.2313), (0.4607, 0.5601, -0.2238), (0.4609, 0.6603, -0.2232), (0.4583, 0.7578, -0.2299), (0.55, 0.05, -0.2516), (0.55, 0.15, -0.2516), (0.5507, 0.2507, -0.2497), (0.5547, 0.3544, -0.2394), (0.5595, 0.4589, -0.227), (0.5626, 0.5619, -0.2187), (0.5629, 0.6621, -0.218), (0.5601, 0.7595, -0.2254), (0.65, 0.05, -0.2516), (0.65, 0.15, -0.2516), (0.6505, 0.2504, -0.2503), (0.654, 0.3538, -0.2411), (0.6585, 0.458, -0.2294), (0.6615, 0.5608, -0.2216), (0.6617, 0.6611, -0.221), (0.6591, 0.7585, -0.2279), (0.75, 0.05, -0.2516), (0.75, 0.15, -0.2516), (0.75, 0.25, -0.2515), (0.752, 0.3519, -0.2463), (0.7554, 0.455, -0.2376), (0.7578, 0.5573, -0.2313), (0.758, 0.6575, -0.2309), (0.7558, 0.7555, -0.2364), (0.05, 0.8485, -0.2516), (0.05, 0.9431, -0.2516), (0.05, 1.0, -0.2208), (0.05, 1.0, -0.1472), (0.04997, 1.0, -0.04952), (0.15, 0.8485, -0.2516), (0.15, 0.9431, -0.2516), (0.15, 1.0, -0.2208), (0.15, 1.0, -0.1472), (0.15, 1.0, -0.04998), (0.2501, 0.8486, -0.2514), (0.25, 0.9431, -0.2516), (0.25, 1.0, -0.2208), (0.25, 1.0, -0.1472), (0.2527, 1.003, -0.04303), (0.3518, 0.8502, -0.2468), (0.35, 0.9431, -0.2515), (0.35, 1.0, -0.2208), (0.3517, 1.002, -0.1428), (0.3578, 1.007, -0.02975), (0.4542, 0.8525, -0.2406), (0.4508, 0.9438, -0.2495), (0.4504, 1.0, -0.2197), (0.4541, 1.004, -0.1367), (0.4624, 1.012, -0.01771), (0.5555, 0.8537, -0.2374), (0.5513, 0.9444, -0.2481), (0.5508, 1.001, -0.2186), (0.5553, 1.005, -0.1335), (0.5645, 1.014, -0.01218), (0.6548, 0.853, -0.2392), (0.651, 0.9441, -0.2489), (0.6506, 1.001, -0.2193), (0.6546, 1.004, -0.1353), (0.6633, 1.013, -0.01534), (0.7525, 0.8509, -0.245), (0.7502, 0.9433, -0.2511), (0.75, 1.0, -0.2207), (0.7524, 1.002, -0.141), (0.7592, 1.009, -0.02595), (0.8485, 0.05, -0.2516), (0.8485, 0.15, -0.2516), (0.8485, 0.25, -0.2516), (0.8487, 0.3502, -0.2511), (0.8503, 0.4516, -0.2471), (0.8517, 0.553, -0.2434), (0.8518, 0.6531, -0.2431), (0.8505, 0.7519, -0.2464), (0.9431, 0.05, -0.2516), (0.9431, 0.15, -0.2516), (0.9431, 0.25, -0.2516), (0.9431, 0.35, -0.2516), (0.9431, 0.45, -0.2516), (0.9433, 0.5502, -0.2511), (0.9433, 0.6502, -0.251), (0.9431, 0.75, -0.2516), (1.0, 0.05, -0.2208), (1.0, 0.05, -0.1472), (1.0, 0.05, -0.05), (1.0, 0.15, -0.2208), (1.0, 0.15, -0.1472), (1.0, 0.15, -0.05), (1.0, 0.25, -0.2208), (1.0, 0.25, -0.1472), (1.0, 0.2501, -0.04983), (1.0, 0.35, -0.2208), (1.0, 0.35, -0.1472), (1.002, 0.3523, -0.04364), (1.0, 0.45, -0.2208), (1.001, 0.4509, -0.1447), (1.006, 0.4557, -0.03419), (1.0, 0.55, -0.2208), (1.002, 0.552, -0.1418), (1.009, 0.5581, -0.02753), (1.0, 0.65, -0.2207), (1.002, 0.6521, -0.1415), (1.009, 0.6583, -0.02703), (1.0, 0.75, -0.2208), (1.001, 0.7511, -0.1442), (1.007, 0.7562, -0.03293), (0.8491, 0.8491, -0.2506), (0.8495, 0.9434, -0.2516), (0.8499, 1.0, -0.2206), (0.8503, 1.0, -0.1465), (0.854, 1.004, -0.03957), (0.9434, 0.8495, -0.2516), (0.9461, 0.9461, -0.2516), (0.9472, 1.0, -0.2196), (0.947, 1.0, -0.1476), (0.947, 1.0, -0.049), (1.0, 0.8499, -0.2206), (1.0, 0.8501, -0.1471), (1.003, 0.8528, -0.04229), (1.0, 0.9472, -0.2196), (1.0, 0.947, -0.1476), (1.0, 0.9468, -0.04929), (1.0, 1.0, -0.2131), (1.0, 1.0, -0.1483), (1.0, 1.0, -0.05), (0.05, 0.05, 0.04547), (0.04982, 0.1502, 0.04547), (0.04924, 0.2528, 0.04547), (0.04577, 0.3394, 0.04706), (0.03805, 0.4173, 0.07674), (0.04606, 0.458, 0.1623), (0.05375, 0.4986, 0.2499), (0.05596, 0.5788, 0.3168), (0.05528, 0.6863, 0.3581), (0.05193, 0.7916, 0.3808), (0.15, 0.05, 0.04547), (0.15, 0.15, 0.04547), (0.1523, 0.2545, 0.05299), (0.1583, 0.373, 0.0713), (0.113, 0.4365, 0.07111), (0.1976, 0.4529, 0.09521), (0.1613, 0.4892, 0.1629), (0.1688, 0.5342, 0.2612), (0.1787, 0.5803, 0.3293), (0.1773, 0.6853, 0.3401), (0.1741, 0.7807, 0.339), (0.25, 0.05, 0.04547), (0.2522, 0.1521, 0.0513), (0.2605, 0.2611, 0.07369), (0.2712, 0.3755, 0.1035), (0.2754, 0.4648, 0.1239), (0.2721, 0.5422, 0.2214), (0.2311, 0.5553, 0.2751), (0.314, 0.5849, 0.2972), (0.2887, 0.6019, 0.3494), (0.3009, 0.7056, 0.3883), (0.2961, 0.794, 0.3723), (0.3503, 0.05028, 0.04603), (0.3576, 0.157, 0.06387), (0.3719, 0.2704, 0.09861), (0.3885, 0.3881, 0.1396), (0.4022, 0.4806, 0.1693), (0.4153, 0.5756, 0.2119), (0.4211, 0.6222, 0.3222), (0.4254, 0.6591, 0.4051), (0.4252, 0.7266, 0.4477), (0.4167, 0.8138, 0.4258), (0.4541, 0.05161, 0.04908), (0.4652, 0.1622, 0.0759), (0.4926, 0.2845, 0.1223), (0.5576, 0.3404, 0.1715), (0.4815, 0.4037, 0.1655), (0.552, 0.4193, 0.2374), (0.4791, 0.48, 0.2006), (0.5389, 0.5321, 0.3237), (0.5899, 0.5759, 0.4261), (0.5159, 0.621, 0.3724), (0.5543, 0.6541, 0.449), (0.545, 0.7422, 0.4942), (0.533, 0.8286, 0.467), (0.5401, 0.05423, 0.05112), (0.6071, 0.0585, 0.08702), (0.5503, 0.1677, 0.08197), (0.6137, 0.1733, 0.1411), (0.5602, 0.2526, 0.1145), (0.6238, 0.3059, 0.2197), (0.6699, 0.3503, 0.3152), (0.6148, 0.4243, 0.319), (0.6619, 0.4228, 0.3734), (0.605, 0.4983, 0.375), (0.6409, 0.5355, 0.4515), (0.6553, 0.6489, 0.5136), (0.6532, 0.7474, 0.5149), (0.64, 0.8348, 0.4854), (0.6572, 0.05859, 0.1569), (0.7002, 0.0574, 0.2156), (0.6607, 0.1733, 0.2075), (0.7024, 0.1706, 0.2635), (0.668, 0.2643, 0.2578), (0.7021, 0.2987, 0.3203), (0.7178, 0.4123, 0.4182), (0.7387, 0.5321, 0.4692), (0.7477, 0.6416, 0.5004), (0.7469, 0.7412, 0.5029), (0.7358, 0.8308, 0.4751), (0.7583, 0.05378, 0.2582), (0.7712, 0.165, 0.2895), (0.7885, 0.2825, 0.337), (0.806, 0.4015, 0.3892), (0.821, 0.5167, 0.434), (0.8306, 0.6259, 0.4612), (0.8313, 0.7265, 0.4631), (0.8222, 0.8179, 0.4395), (0.04763, 0.8869, 0.3719), (0.04574, 0.9697, 0.336), (0.0488, 1.006, 0.06924), (0.04723, 1.014, 0.1918), (0.04654, 1.017, 0.2764), (0.1659, 0.8725, 0.321), (0.1576, 0.9564, 0.2906), (0.1513, 1.001, 0.05355), (0.1529, 1.005, 0.161), (0.1535, 1.006, 0.2397), (0.2846, 0.8811, 0.3417), (0.2711, 0.9629, 0.3064), (0.2575, 1.007, 0.06945), (0.2615, 1.011, 0.1773), (0.2631, 1.012, 0.2549), (0.4018, 0.8973, 0.3864), (0.3841, 0.9752, 0.3404), (0.3653, 1.014, 0.08996), (0.3712, 1.02, 0.2024), (0.3734, 1.022, 0.2816), (0.5149, 0.9096, 0.4204), (0.4942, 0.9847, 0.3666), (0.4718, 1.021, 0.1069), (0.4789, 1.027, 0.2224), (0.4815, 1.03, 0.3027), (0.6205, 0.9149, 0.4353), (0.5986, 0.9888, 0.378), (0.5747, 1.023, 0.1144), (0.5823, 1.03, 0.2312), (0.585, 1.033, 0.312), (0.7173, 0.9119, 0.4268), (0.6961, 0.9865, 0.3715), (0.6731, 1.022, 0.1101), (0.6803, 1.029, 0.2262), (0.683, 1.031, 0.3067), (0.806, 0.9013, 0.3975), (0.7874, 0.9783, 0.3489), (0.7674, 1.016, 0.09539), (0.7737, 1.022, 0.2089), (0.776, 1.024, 0.2885), (0.851, 0.05106, 0.2525), (0.8573, 0.1578, 0.2721), (0.8705, 0.2706, 0.308), (0.8861, 0.3853, 0.3491), (0.8997, 0.4982, 0.3848), (0.908, 0.6059, 0.4063), (0.9086, 0.7065, 0.4079), (0.9013, 0.7997, 0.3891), (0.9431, 0.05, 0.2516), (0.9452, 0.152, 0.257), (0.9535, 0.2598, 0.2787), (0.9645, 0.3701, 0.3073), (0.9745, 0.4796, 0.3334), (0.9806, 0.5853, 0.3492), (0.981, 0.6857, 0.3504), (0.9757, 0.7807, 0.3365), (1.0, 0.05, 0.05), (1.0, 0.05, 0.1472), (1.0, 0.05, 0.2208), (1.0, 0.15, 0.05), (1.0, 0.15, 0.1474), (1.0, 0.1502, 0.2213), (1.002, 0.2516, 0.05456), (1.004, 0.2536, 0.1573), (1.005, 0.2545, 0.2332), (1.007, 0.3567, 0.0684), (1.011, 0.3604, 0.1759), (1.013, 0.3618, 0.2535), (1.013, 0.4621, 0.08343), (1.018, 0.4671, 0.1945), (1.02, 0.469, 0.2733), (1.017, 0.5656, 0.09315), (1.023, 0.5713, 0.2062), (1.025, 0.5734, 0.2856), (1.017, 0.6659, 0.09387), (1.023, 0.6716, 0.207), (1.025, 0.6738, 0.2865), (1.014, 0.7628, 0.08531), (1.019, 0.7679, 0.1968), (1.021, 0.7699, 0.2757), (0.8886, 0.8862, 0.3553), (0.8744, 0.9668, 0.3163), (0.8597, 1.009, 0.07516), (0.8643, 1.013, 0.1844), (0.8659, 1.015, 0.2624), (0.9664, 0.8711, 0.3115), (0.9581, 0.9574, 0.2828), (0.9495, 1.003, 0.05747), (0.9525, 1.005, 0.1618), (0.9536, 1.006, 0.2365), (1.008, 0.8575, 0.07071), (1.012, 0.8614, 0.1789), (1.014, 0.8628, 0.2565), (1.003, 0.949, 0.05661), (1.005, 0.9517, 0.1606), (1.006, 0.9528, 0.2352), (1.001, 1.001, 0.0515), (1.002, 1.002, 0.1534), (1.003, 1.002, 0.2198)], [], [(4, 3, 0, 1), (5, 4, 1, 2), (7, 6, 3, 4), (8, 7, 4, 5), (10, 1, 0, 9), (11, 2, 1, 10), (3, 12, 9, 0), (6, 13, 12, 3), (15, 10, 9, 14), (16, 11, 10, 15), (12, 17, 14, 9), (13, 18, 17, 12), (20, 19, 6, 7), (21, 20, 7, 8), (23, 22, 19, 20), (24, 23, 20, 21), (26, 25, 22, 23), (27, 26, 23, 24), (29, 28, 25, 26), (30, 29, 26, 27), (32, 31, 28, 29), (33, 32, 29, 30), (35, 34, 31, 32), (36, 35, 32, 33), (38, 37, 34, 35), (39, 38, 35, 36), (41, 40, 37, 38), (42, 41, 38, 39), (19, 43, 13, 6), (22, 44, 43, 19), (25, 45, 44, 22), (28, 46, 45, 25), (31, 47, 46, 28), (34, 48, 47, 31), (37, 49, 48, 34), (40, 50, 49, 37), (43, 51, 18, 13), (44, 52, 51, 43), (45, 53, 52, 44), (46, 54, 53, 45), (47, 55, 54, 46), (48, 56, 55, 47), (49, 57, 56, 48), (50, 58, 57, 49), (60, 15, 14, 59), (61, 16, 15, 60), (17, 62, 59, 14), (18, 63, 62, 17), (65, 60, 59, 64), (66, 61, 60, 65), (62, 67, 64, 59), (63, 68, 67, 62), (70, 65, 64, 69), (71, 66, 65, 70), (67, 72, 69, 64), (68, 73, 72, 67), (75, 70, 69, 74), (76, 71, 70, 75), (72, 77, 74, 69), (73, 78, 77, 72), (80, 75, 74, 79), (81, 76, 75, 80), (77, 82, 79, 74), (78, 83, 82, 77), (85, 80, 79, 84), (86, 81, 80, 85), (82, 87, 84, 79), (83, 88, 87, 82), (90, 85, 84, 89), (91, 86, 85, 90), (87, 92, 89, 84), (88, 93, 92, 87), (95, 90, 89, 94), (96, 91, 90, 95), (92, 97, 94, 89), (93, 98, 97, 92), (51, 99, 63, 18), (52, 100, 99, 51), (53, 101, 100, 52), (54, 102, 101, 53), (55, 103, 102, 54), (56, 104, 103, 55), (57, 105, 104, 56), (58, 106, 105, 57), (99, 107, 68, 63), (100, 108, 107, 99), (101, 109, 108, 100), (102, 110, 109, 101), (103, 111, 110, 102), (104, 112, 111, 103), (105, 113, 112, 104), (106, 114, 113, 105), (107, 115, 73, 68), (108, 116, 115, 107), (109, 117, 116, 108), (110, 118, 117, 109), (111, 119, 118, 110), (112, 120, 119, 111), (113, 121, 120, 112), (114, 122, 121, 113), (115, 123, 78, 73), (116, 124, 123, 115), (117, 125, 124, 116), (118, 126, 125, 117), (119, 127, 126, 118), (120, 128, 127, 119), (121, 129, 128, 120), (122, 130, 129, 121), (123, 131, 83, 78), (124, 132, 131, 123), (125, 133, 132, 124), (126, 134, 133, 125), (127, 135, 134, 126), (128, 136, 135, 127), (129, 137, 136, 128), (130, 138, 137, 129), (131, 139, 88, 83), (132, 140, 139, 131), (133, 141, 140, 132), (134, 142, 141, 133), (135, 143, 142, 134), (136, 144, 143, 135), (137, 145, 144, 136), (138, 146, 145, 137), (139, 147, 93, 88), (140, 148, 147, 139), (141, 149, 148, 140), (142, 150, 149, 141), (143, 151, 150, 142), (144, 152, 151, 143), (145, 153, 152, 144), (146, 154, 153, 145), (147, 155, 98, 93), (148, 156, 155, 147), (149, 157, 156, 148), (150, 158, 157, 149), (151, 159, 158, 150), (152, 160, 159, 151), (153, 161, 160, 152), (154, 162, 161, 153), (166, 5, 2, 163), (167, 166, 163, 164), (168, 167, 164, 165), (169, 8, 5, 166), (170, 169, 166, 167), (171, 170, 167, 168), (172, 163, 2, 11), (173, 164, 163, 172), (174, 165, 164, 173), (175, 168, 165, 174), (176, 171, 168, 175), (177, 172, 11, 16), (178, 173, 172, 177), (179, 174, 173, 178), (180, 175, 174, 179), (181, 176, 175, 180), (182, 21, 8, 169), (183, 182, 169, 170), (184, 183, 170, 171), (185, 24, 21, 182), (186, 185, 182, 183), (187, 186, 183, 184), (188, 27, 24, 185), (189, 188, 185, 186), (190, 189, 186, 187), (191, 30, 27, 188), (192, 191, 188, 189), (193, 192, 189, 190), (194, 33, 30, 191), (195, 194, 191, 192), (196, 195, 192, 193), (197, 36, 33, 194), (198, 197, 194, 195), (199, 198, 195, 196), (200, 39, 36, 197), (201, 200, 197, 198), (202, 201, 198, 199), (203, 42, 39, 200), (204, 203, 200, 201), (205, 204, 201, 202), (206, 184, 171, 176), (207, 187, 184, 206), (208, 190, 187, 207), (209, 193, 190, 208), (210, 196, 193, 209), (211, 199, 196, 210), (212, 202, 199, 211), (213, 205, 202, 212), (214, 206, 176, 181), (215, 207, 206, 214), (216, 208, 207, 215), (217, 209, 208, 216), (218, 210, 209, 217), (219, 211, 210, 218), (220, 212, 211, 219), (221, 213, 212, 220), (222, 177, 16, 61), (223, 178, 177, 222), (224, 179, 178, 223), (225, 180, 179, 224), (226, 181, 180, 225), (227, 222, 61, 66), (228, 223, 222, 227), (229, 224, 223, 228), (230, 225, 224, 229), (231, 226, 225, 230), (232, 227, 66, 71), (233, 228, 227, 232), (234, 229, 228, 233), (235, 230, 229, 234), (236, 231, 230, 235), (237, 232, 71, 76), (238, 233, 232, 237), (239, 234, 233, 238), (240, 235, 234, 239), (241, 236, 235, 240), (242, 237, 76, 81), (243, 238, 237, 242), (244, 239, 238, 243), (245, 240, 239, 244), (246, 241, 240, 245), (247, 242, 81, 86), (248, 243, 242, 247), (249, 244, 243, 248), (250, 245, 244, 249), (251, 246, 245, 250), (252, 247, 86, 91), (253, 248, 247, 252), (254, 249, 248, 253), (255, 250, 249, 254), (256, 251, 250, 255), (257, 252, 91, 96), (258, 253, 252, 257), (259, 254, 253, 258), (260, 255, 254, 259), (261, 256, 255, 260), (262, 214, 181, 226), (263, 215, 214, 262), (264, 216, 215, 263), (265, 217, 216, 264), (266, 218, 217, 265), (267, 219, 218, 266), (268, 220, 219, 267), (269, 221, 220, 268), (270, 262, 226, 231), (271, 263, 262, 270), (272, 264, 263, 271), (273, 265, 264, 272), (274, 266, 265, 273), (275, 267, 266, 274), (276, 268, 267, 275), (277, 269, 268, 276), (278, 270, 231, 236), (279, 271, 270, 278), (280, 272, 271, 279), (281, 273, 272, 280), (282, 274, 273, 281), (283, 275, 274, 282), (284, 276, 275, 283), (286, 277, 276, 284), (287, 278, 236, 241), (288, 279, 278, 287), (289, 280, 279, 288), (291, 281, 280, 289), (292, 293, 291, 290), (293, 282, 281, 291), (294, 295, 293, 292), (295, 283, 282, 293), (297, 284, 283, 295), (299, 300, 297, 296), (286, 300, 299, 285), (300, 286, 284, 297), (301, 287, 241, 246), (302, 288, 287, 301), (303, 289, 288, 302), (291, 305, 304, 290), (305, 291, 289, 303), (307, 292, 290, 304), (308, 309, 307, 306), (309, 294, 292, 307), (310, 295, 294, 309), (311, 312, 309, 308), (312, 313, 310, 309), (297, 313, 312, 296), (313, 297, 295, 310), (314, 315, 312, 311), (299, 315, 314, 298), (315, 299, 296, 312), (316, 301, 246, 251), (317, 302, 301, 316), (318, 303, 302, 317), (305, 320, 319, 304), (320, 305, 303, 318), (307, 322, 321, 306), (322, 307, 304, 319), (323, 308, 306, 321), (324, 311, 308, 323), (325, 314, 311, 324), (326, 316, 251, 256), (327, 317, 316, 326), (328, 318, 317, 327), (320, 331, 330, 319), (331, 320, 318, 328), (332, 333, 330, 329), (322, 333, 332, 321), (333, 322, 319, 330), (334, 323, 321, 332), (335, 324, 323, 334), (336, 325, 324, 335), (337, 326, 256, 261), (338, 327, 326, 337), (340, 328, 327, 338), (330, 342, 341, 329), (342, 343, 340, 339), (331, 343, 342, 330), (343, 331, 328, 340), (344, 332, 329, 341), (345, 334, 332, 344), (346, 335, 334, 345), (347, 336, 335, 346), (349, 348, 40, 41), (350, 349, 41, 42), (352, 351, 348, 349), (353, 352, 349, 350), (355, 354, 351, 352), (356, 355, 352, 353), (358, 357, 354, 355), (359, 358, 355, 356), (361, 360, 357, 358), (362, 361, 358, 359), (364, 363, 360, 361), (365, 364, 361, 362), (367, 366, 363, 364), (368, 367, 364, 365), (370, 369, 366, 367), (371, 370, 367, 368), (348, 372, 50, 40), (351, 373, 372, 348), (354, 374, 373, 351), (357, 375, 374, 354), (360, 376, 375, 357), (363, 377, 376, 360), (366, 378, 377, 363), (369, 379, 378, 366), (372, 380, 58, 50), (373, 381, 380, 372), (374, 382, 381, 373), (375, 383, 382, 374), (376, 384, 383, 375), (377, 385, 384, 376), (378, 386, 385, 377), (379, 387, 386, 378), (389, 388, 369, 370), (390, 389, 370, 371), (392, 391, 388, 389), (393, 392, 389, 390), (395, 394, 391, 392), (396, 395, 392, 393), (388, 397, 379, 369), (391, 398, 397, 388), (394, 399, 398, 391), (395, 400, 399, 394), (396, 401, 400, 395), (397, 402, 387, 379), (398, 403, 402, 397), (399, 404, 403, 398), (400, 405, 404, 399), (401, 406, 405, 400), (380, 407, 106, 58), (381, 408, 407, 380), (382, 409, 408, 381), (383, 410, 409, 382), (384, 411, 410, 383), (385, 412, 411, 384), (386, 413, 412, 385), (387, 414, 413, 386), (407, 415, 114, 106), (408, 416, 415, 407), (409, 417, 416, 408), (410, 418, 417, 409), (411, 419, 418, 410), (412, 420, 419, 411), (413, 421, 420, 412), (414, 422, 421, 413), (415, 423, 122, 114), (416, 424, 423, 415), (417, 425, 424, 416), (418, 426, 425, 417), (419, 427, 426, 418), (420, 428, 427, 419), (421, 429, 428, 420), (422, 430, 429, 421), (423, 431, 130, 122), (424, 432, 431, 423), (425, 433, 432, 424), (426, 434, 433, 425), (427, 435, 434, 426), (428, 436, 435, 427), (429, 437, 436, 428), (430, 438, 437, 429), (431, 439, 138, 130), (432, 440, 439, 431), (433, 441, 440, 432), (434, 442, 441, 433), (435, 443, 442, 434), (436, 444, 443, 435), (437, 445, 444, 436), (438, 446, 445, 437), (439, 447, 146, 138), (440, 448, 447, 439), (441, 449, 448, 440), (442, 450, 449, 441), (443, 451, 450, 442), (444, 452, 451, 443), (445, 453, 452, 444), (446, 454, 453, 445), (447, 455, 154, 146), (448, 456, 455, 447), (449, 457, 456, 448), (450, 458, 457, 449), (451, 459, 458, 450), (452, 460, 459, 451), (453, 461, 460, 452), (454, 462, 461, 453), (455, 463, 162, 154), (456, 464, 463, 455), (457, 465, 464, 456), (458, 466, 465, 457), (459, 467, 466, 458), (460, 468, 467, 459), (461, 469, 468, 460), (462, 470, 469, 461), (402, 471, 414, 387), (403, 472, 471, 402), (404, 473, 472, 403), (405, 474, 473, 404), (406, 475, 474, 405), (471, 476, 422, 414), (472, 477, 476, 471), (473, 478, 477, 472), (474, 479, 478, 473), (475, 480, 479, 474), (476, 481, 430, 422), (477, 482, 481, 476), (478, 483, 482, 477), (479, 484, 483, 478), (480, 485, 484, 479), (481, 486, 438, 430), (482, 487, 486, 481), (483, 488, 487, 482), (484, 489, 488, 483), (485, 490, 489, 484), (486, 491, 446, 438), (487, 492, 491, 486), (488, 493, 492, 487), (489, 494, 493, 488), (490, 495, 494, 489), (491, 496, 454, 446), (492, 497, 496, 491), (493, 498, 497, 492), (494, 499, 498, 493), (495, 500, 499, 494), (496, 501, 462, 454), (497, 502, 501, 496), (498, 503, 502, 497), (499, 504, 503, 498), (500, 505, 504, 499), (501, 506, 470, 462), (502, 507, 506, 501), (503, 508, 507, 502), (504, 509, 508, 503), (505, 510, 509, 504), (511, 350, 42, 203), (512, 511, 203, 204), (513, 512, 204, 205), (514, 353, 350, 511), (515, 514, 511, 512), (516, 515, 512, 513), (517, 356, 353, 514), (518, 517, 514, 515), (519, 518, 515, 516), (520, 359, 356, 517), (521, 520, 517, 518), (522, 521, 518, 519), (523, 362, 359, 520), (524, 523, 520, 521), (525, 524, 521, 522), (526, 365, 362, 523), (527, 526, 523, 524), (528, 527, 524, 525), (529, 368, 365, 526), (530, 529, 526, 527), (531, 530, 527, 528), (532, 371, 368, 529), (533, 532, 529, 530), (534, 533, 530, 531), (535, 513, 205, 213), (536, 516, 513, 535), (537, 519, 516, 536), (538, 522, 519, 537), (539, 525, 522, 538), (540, 528, 525, 539), (541, 531, 528, 540), (542, 534, 531, 541), (543, 535, 213, 221), (544, 536, 535, 543), (545, 537, 536, 544), (546, 538, 537, 545), (547, 539, 538, 546), (548, 540, 539, 547), (549, 541, 540, 548), (550, 542, 541, 549), (551, 390, 371, 532), (552, 551, 532, 533), (553, 552, 533, 534), (554, 393, 390, 551), (555, 554, 551, 552), (556, 555, 552, 553), (557, 396, 393, 554), (558, 557, 554, 555), (559, 558, 555, 556), (560, 553, 534, 542), (561, 556, 553, 560), (557, 562, 401, 396), (558, 563, 562, 557), (559, 564, 563, 558), (564, 559, 556, 561), (565, 560, 542, 550), (566, 561, 560, 565), (562, 567, 406, 401), (563, 568, 567, 562), (564, 569, 568, 563), (569, 564, 561, 566), (570, 543, 221, 269), (571, 544, 543, 570), (572, 545, 544, 571), (573, 546, 545, 572), (574, 547, 546, 573), (575, 548, 547, 574), (576, 549, 548, 575), (577, 550, 549, 576), (578, 570, 269, 277), (579, 571, 570, 578), (580, 572, 571, 579), (581, 573, 572, 580), (582, 574, 573, 581), (583, 575, 574, 582), (584, 576, 575, 583), (585, 577, 576, 584), (586, 587, 286, 285), (587, 578, 277, 286), (588, 589, 587, 586), (589, 579, 578, 587), (590, 591, 589, 588), (591, 580, 579, 589), (592, 593, 591, 590), (593, 581, 580, 591), (594, 595, 593, 592), (595, 582, 581, 593), (596, 597, 595, 594), (597, 583, 582, 595), (598, 584, 583, 597), (599, 585, 584, 598), (600, 601, 299, 298), (601, 586, 285, 299), (602, 603, 601, 600), (603, 588, 586, 601), (604, 605, 603, 602), (605, 590, 588, 603), (606, 607, 605, 604), (607, 592, 590, 605), (608, 594, 592, 607), (610, 596, 594, 608), (611, 610, 608, 609), (611, 597, 596, 610), (612, 598, 597, 611), (613, 599, 598, 612), (614, 600, 298, 314), (615, 602, 600, 614), (616, 604, 602, 615), (618, 606, 604, 616), (619, 618, 616, 617), (619, 607, 606, 618), (621, 608, 607, 619), (622, 621, 619, 620), (622, 609, 608, 621), (623, 611, 609, 622), (624, 612, 611, 623), (625, 613, 612, 624), (626, 614, 314, 325), (627, 615, 614, 626), (628, 616, 615, 627), (629, 617, 616, 628), (630, 619, 617, 629), (631, 620, 619, 630), (632, 622, 620, 631), (633, 623, 622, 632), (634, 624, 623, 633), (635, 625, 624, 634), (636, 626, 325, 336), (637, 627, 626, 636), (638, 628, 627, 637), (639, 629, 628, 638), (640, 641, 639, 638), (641, 630, 629, 639), (642, 631, 630, 641), (643, 632, 631, 642), (644, 633, 632, 643), (645, 634, 633, 644), (646, 635, 634, 645), (647, 636, 336, 347), (648, 637, 636, 647), (649, 638, 637, 648), (650, 640, 638, 649), (651, 641, 640, 650), (652, 642, 641, 651), (653, 654, 652, 651), (654, 643, 642, 652), (655, 644, 643, 654), (656, 645, 644, 655), (657, 646, 645, 656), (658, 565, 550, 577), (659, 566, 565, 658), (567, 660, 475, 406), (568, 661, 660, 567), (569, 662, 661, 568), (662, 569, 566, 659), (663, 658, 577, 585), (664, 659, 658, 663), (660, 665, 480, 475), (661, 666, 665, 660), (662, 667, 666, 661), (667, 662, 659, 664), (668, 663, 585, 599), (669, 664, 663, 668), (665, 670, 485, 480), (666, 671, 670, 665), (667, 672, 671, 666), (672, 667, 664, 669), (673, 668, 599, 613), (674, 669, 668, 673), (670, 675, 490, 485), (671, 676, 675, 670), (672, 677, 676, 671), (677, 672, 669, 674), (678, 673, 613, 625), (679, 674, 673, 678), (675, 680, 495, 490), (676, 681, 680, 675), (677, 682, 681, 676), (682, 677, 674, 679), (683, 678, 625, 635), (684, 679, 678, 683), (680, 685, 500, 495), (681, 686, 685, 680), (682, 687, 686, 681), (687, 682, 679, 684), (688, 683, 635, 646), (689, 684, 683, 688), (685, 690, 505, 500), (686, 691, 690, 685), (687, 692, 691, 686), (692, 687, 684, 689), (693, 688, 646, 657), (694, 689, 688, 693), (690, 695, 510, 505), (691, 696, 695, 690), (692, 697, 696, 691), (697, 692, 689, 694), (699, 95, 94, 698), (700, 96, 95, 699), (97, 701, 698, 94), (98, 702, 701, 97), (704, 699, 698, 703), (705, 700, 699, 704), (701, 706, 703, 698), (702, 707, 706, 701), (709, 704, 703, 708), (710, 705, 704, 709), (706, 711, 708, 703), (707, 712, 711, 706), (714, 709, 708, 713), (715, 710, 709, 714), (711, 716, 713, 708), (712, 717, 716, 711), (719, 714, 713, 718), (720, 715, 714, 719), (716, 721, 718, 713), (717, 722, 721, 716), (724, 719, 718, 723), (725, 720, 719, 724), (721, 726, 723, 718), (722, 727, 726, 721), (729, 724, 723, 728), (730, 725, 724, 729), (726, 731, 728, 723), (727, 732, 731, 726), (734, 729, 728, 733), (735, 730, 729, 734), (731, 736, 733, 728), (732, 737, 736, 731), (155, 738, 702, 98), (156, 739, 738, 155), (157, 740, 739, 156), (158, 741, 740, 157), (159, 742, 741, 158), (160, 743, 742, 159), (161, 744, 743, 160), (162, 745, 744, 161), (738, 746, 707, 702), (739, 747, 746, 738), (740, 748, 747, 739), (741, 749, 748, 740), (742, 750, 749, 741), (743, 751, 750, 742), (744, 752, 751, 743), (745, 753, 752, 744), (746, 754, 712, 707), (747, 755, 754, 746), (748, 756, 755, 747), (749, 757, 756, 748), (750, 758, 757, 749), (751, 759, 758, 750), (752, 760, 759, 751), (753, 761, 760, 752), (754, 762, 717, 712), (755, 763, 762, 754), (756, 764, 763, 755), (757, 765, 764, 756), (758, 766, 765, 757), (759, 767, 766, 758), (760, 768, 767, 759), (761, 769, 768, 760), (762, 770, 722, 717), (763, 771, 770, 762), (764, 772, 771, 763), (765, 773, 772, 764), (766, 774, 773, 765), (767, 775, 774, 766), (768, 776, 775, 767), (769, 777, 776, 768), (770, 778, 727, 722), (771, 779, 778, 770), (772, 780, 779, 771), (773, 781, 780, 772), (774, 782, 781, 773), (775, 783, 782, 774), (776, 784, 783, 775), (777, 785, 784, 776), (778, 786, 732, 727), (779, 787, 786, 778), (780, 788, 787, 779), (781, 789, 788, 780), (782, 790, 789, 781), (783, 791, 790, 782), (784, 792, 791, 783), (785, 793, 792, 784), (786, 794, 737, 732), (787, 795, 794, 786), (788, 796, 795, 787), (789, 797, 796, 788), (790, 798, 797, 789), (791, 799, 798, 790), (792, 800, 799, 791), (793, 801, 800, 792), (803, 734, 733, 802), (804, 735, 734, 803), (736, 805, 802, 733), (737, 806, 805, 736), (808, 803, 802, 807), (809, 804, 803, 808), (805, 810, 807, 802), (806, 811, 810, 805), (813, 808, 807, 812), (814, 809, 808, 813), (810, 815, 812, 807), (815, 816, 813, 812), (816, 817, 814, 813), (811, 818, 815, 810), (818, 819, 816, 815), (819, 820, 817, 816), (794, 821, 806, 737), (795, 822, 821, 794), (796, 823, 822, 795), (797, 824, 823, 796), (798, 825, 824, 797), (799, 826, 825, 798), (800, 827, 826, 799), (801, 828, 827, 800), (821, 829, 811, 806), (822, 830, 829, 821), (823, 831, 830, 822), (824, 832, 831, 823), (825, 833, 832, 824), (826, 834, 833, 825), (827, 835, 834, 826), (828, 836, 835, 827), (829, 837, 818, 811), (837, 838, 819, 818), (838, 839, 820, 819), (830, 840, 837, 829), (840, 841, 838, 837), (841, 842, 839, 838), (831, 843, 840, 830), (843, 844, 841, 840), (844, 845, 842, 841), (832, 846, 843, 831), (846, 847, 844, 843), (847, 848, 845, 844), (833, 849, 846, 832), (849, 850, 847, 846), (850, 851, 848, 847), (834, 852, 849, 833), (852, 853, 850, 849), (853, 854, 851, 850), (835, 855, 852, 834), (855, 856, 853, 852), (856, 857, 854, 853), (836, 858, 855, 835), (858, 859, 856, 855), (859, 860, 857, 856), (861, 257, 96, 700), (862, 258, 257, 861), (863, 259, 258, 862), (864, 260, 259, 863), (865, 261, 260, 864), (866, 861, 700, 705), (867, 862, 861, 866), (868, 863, 862, 867), (869, 864, 863, 868), (870, 865, 864, 869), (871, 866, 705, 710), (872, 867, 866, 871), (873, 868, 867, 872), (874, 869, 868, 873), (875, 870, 869, 874), (876, 871, 710, 715), (877, 872, 871, 876), (878, 873, 872, 877), (879, 874, 873, 878), (880, 875, 874, 879), (881, 876, 715, 720), (882, 877, 876, 881), (883, 878, 877, 882), (884, 879, 878, 883), (885, 880, 879, 884), (886, 881, 720, 725), (887, 882, 881, 886), (888, 883, 882, 887), (889, 884, 883, 888), (890, 885, 884, 889), (891, 886, 725, 730), (892, 887, 886, 891), (893, 888, 887, 892), (894, 889, 888, 893), (895, 890, 889, 894), (896, 891, 730, 735), (897, 892, 891, 896), (898, 893, 892, 897), (899, 894, 893, 898), (900, 895, 894, 899), (901, 337, 261, 865), (902, 338, 337, 901), (340, 904, 903, 339), (904, 340, 338, 902), (342, 906, 905, 341), (906, 342, 339, 903), (907, 344, 341, 905), (908, 345, 344, 907), (909, 346, 345, 908), (910, 347, 346, 909), (911, 901, 865, 870), (912, 902, 901, 911), (904, 914, 913, 903), (914, 904, 902, 912), (906, 916, 915, 905), (916, 906, 903, 913), (917, 907, 905, 915), (918, 908, 907, 917), (919, 909, 908, 918), (920, 910, 909, 919), (921, 911, 870, 875), (923, 912, 911, 921), (925, 926, 923, 922), (914, 926, 925, 913), (926, 914, 912, 923), (927, 928, 925, 924), (916, 928, 927, 915), (928, 916, 913, 925), (929, 917, 915, 927), (930, 918, 917, 929), (931, 919, 918, 930), (932, 920, 919, 931), (933, 921, 875, 880), (923, 935, 934, 922), (935, 923, 921, 933), (925, 937, 936, 924), (937, 925, 922, 934), (938, 927, 924, 936), (939, 929, 927, 938), (940, 930, 929, 939), (941, 931, 930, 940), (942, 932, 931, 941), (943, 933, 880, 885), (935, 945, 944, 934), (945, 935, 933, 943), (937, 947, 946, 936), (947, 937, 934, 944), (948, 947, 944, 945), (949, 938, 936, 946), (950, 949, 946, 947), (951, 939, 938, 949), (952, 940, 939, 951), (953, 941, 940, 952), (954, 942, 941, 953), (955, 943, 885, 890), (956, 945, 943, 955), (948, 958, 957, 947), (958, 948, 945, 956), (950, 960, 959, 949), (960, 950, 947, 957), (961, 960, 957, 958), (962, 951, 949, 959), (963, 962, 959, 960), (964, 952, 951, 962), (965, 964, 962, 963), (966, 953, 952, 964), (968, 954, 953, 966), (969, 968, 966, 967), (970, 955, 890, 895), (971, 956, 955, 970), (972, 958, 956, 971), (961, 974, 973, 960), (974, 961, 958, 972), (975, 963, 960, 973), (976, 975, 973, 974), (965, 978, 977, 964), (978, 965, 963, 975), (979, 966, 964, 977), (980, 979, 977, 978), (980, 967, 966, 979), (982, 969, 967, 980), (983, 982, 980, 981), (984, 970, 895, 900), (985, 971, 970, 984), (986, 972, 971, 985), (987, 974, 972, 986), (976, 989, 988, 975), (989, 976, 974, 987), (990, 978, 975, 988), (991, 990, 988, 989), (992, 980, 978, 990), (993, 992, 990, 991), (993, 981, 980, 992), (994, 983, 981, 993), (995, 896, 735, 804), (996, 897, 896, 995), (997, 898, 897, 996), (998, 899, 898, 997), (999, 900, 899, 998), (1000, 995, 804, 809), (1001, 996, 995, 1000), (1002, 997, 996, 1001), (1003, 998, 997, 1002), (1004, 999, 998, 1003), (1005, 1000, 809, 814), (1006, 1001, 1000, 1005), (1007, 1002, 1001, 1006), (817, 1008, 1005, 814), (1008, 1009, 1006, 1005), (1009, 1010, 1007, 1006), (1010, 1003, 1002, 1007), (820, 1011, 1008, 817), (1011, 1012, 1009, 1008), (1012, 1013, 1010, 1009), (1013, 1004, 1003, 1010), (1014, 984, 900, 999), (1015, 985, 984, 1014), (1016, 986, 985, 1015), (1017, 987, 986, 1016), (1018, 989, 987, 1017), (1019, 991, 989, 1018), (1020, 993, 991, 1019), (1021, 994, 993, 1020), (1022, 1014, 999, 1004), (1023, 1015, 1014, 1022), (1024, 1016, 1015, 1023), (1025, 1017, 1016, 1024), (1026, 1018, 1017, 1025), (1027, 1019, 1018, 1026), (1028, 1020, 1019, 1027), (1029, 1021, 1020, 1028), (839, 1030, 1011, 820), (1030, 1031, 1012, 1011), (1031, 1032, 1013, 1012), (1032, 1022, 1004, 1013), (842, 1033, 1030, 839), (1033, 1034, 1031, 1030), (1034, 1035, 1032, 1031), (1035, 1023, 1022, 1032), (845, 1036, 1033, 842), (1036, 1037, 1034, 1033), (1037, 1038, 1035, 1034), (1038, 1024, 1023, 1035), (848, 1039, 1036, 845), (1039, 1040, 1037, 1036), (1040, 1041, 1038, 1037), (1041, 1025, 1024, 1038), (851, 1042, 1039, 848), (1042, 1043, 1040, 1039), (1043, 1044, 1041, 1040), (1044, 1026, 1025, 1041), (854, 1045, 1042, 851), (1045, 1046, 1043, 1042), (1046, 1047, 1044, 1043), (1047, 1027, 1026, 1044), (857, 1048, 1045, 854), (1048, 1049, 1046, 1045), (1049, 1050, 1047, 1046), (1050, 1028, 1027, 1047), (860, 1051, 1048, 857), (1051, 1052, 1049, 1048), (1052, 1053, 1050, 1049), (1053, 1029, 1028, 1050), (463, 1054, 745, 162), (464, 1055, 1054, 463), (465, 1056, 1055, 464), (466, 1057, 1056, 465), (467, 1058, 1057, 466), (468, 1059, 1058, 467), (469, 1060, 1059, 468), (470, 1061, 1060, 469), (1054, 1062, 753, 745), (1055, 1063, 1062, 1054), (1056, 1064, 1063, 1055), (1057, 1065, 1064, 1056), (1058, 1066, 1065, 1057), (1059, 1067, 1066, 1058), (1060, 1068, 1067, 1059), (1061, 1069, 1068, 1060), (1062, 1070, 761, 753), (1063, 1071, 1070, 1062), (1064, 1072, 1071, 1063), (1065, 1073, 1072, 1064), (1066, 1074, 1073, 1065), (1067, 1075, 1074, 1066), (1068, 1076, 1075, 1067), (1069, 1077, 1076, 1068), (1070, 1078, 769, 761), (1071, 1079, 1078, 1070), (1072, 1080, 1079, 1071), (1073, 1081, 1080, 1072), (1074, 1082, 1081, 1073), (1075, 1083, 1082, 1074), (1076, 1084, 1083, 1075), (1077, 1085, 1084, 1076), (1078, 1086, 777, 769), (1079, 1087, 1086, 1078), (1080, 1088, 1087, 1079), (1081, 1089, 1088, 1080), (1082, 1090, 1089, 1081), (1083, 1091, 1090, 1082), (1084, 1092, 1091, 1083), (1085, 1093, 1092, 1084), (1086, 1094, 785, 777), (1087, 1095, 1094, 1086), (1088, 1096, 1095, 1087), (1089, 1097, 1096, 1088), (1090, 1098, 1097, 1089), (1091, 1099, 1098, 1090), (1092, 1100, 1099, 1091), (1093, 1101, 1100, 1092), (1094, 1102, 793, 785), (1095, 1103, 1102, 1094), (1096, 1104, 1103, 1095), (1097, 1105, 1104, 1096), (1098, 1106, 1105, 1097), (1099, 1107, 1106, 1098), (1100, 1108, 1107, 1099), (1101, 1109, 1108, 1100), (1102, 1110, 801, 793), (1103, 1111, 1110, 1102), (1104, 1112, 1111, 1103), (1105, 1113, 1112, 1104), (1106, 1114, 1113, 1105), (1107, 1115, 1114, 1106), (1108, 1116, 1115, 1107), (1109, 1117, 1116, 1108), (506, 1118, 1061, 470), (507, 1119, 1118, 506), (508, 1120, 1119, 507), (509, 1121, 1120, 508), (510, 1122, 1121, 509), (1118, 1123, 1069, 1061), (1119, 1124, 1123, 1118), (1120, 1125, 1124, 1119), (1121, 1126, 1125, 1120), (1122, 1127, 1126, 1121), (1123, 1128, 1077, 1069), (1124, 1129, 1128, 1123), (1125, 1130, 1129, 1124), (1126, 1131, 1130, 1125), (1127, 1132, 1131, 1126), (1128, 1133, 1085, 1077), (1129, 1134, 1133, 1128), (1130, 1135, 1134, 1129), (1131, 1136, 1135, 1130), (1132, 1137, 1136, 1131), (1133, 1138, 1093, 1085), (1134, 1139, 1138, 1133), (1135, 1140, 1139, 1134), (1136, 1141, 1140, 1135), (1137, 1142, 1141, 1136), (1138, 1143, 1101, 1093), (1139, 1144, 1143, 1138), (1140, 1145, 1144, 1139), (1141, 1146, 1145, 1140), (1142, 1147, 1146, 1141), (1143, 1148, 1109, 1101), (1144, 1149, 1148, 1143), (1145, 1150, 1149, 1144), (1146, 1151, 1150, 1145), (1147, 1152, 1151, 1146), (1148, 1153, 1117, 1109), (1149, 1154, 1153, 1148), (1150, 1155, 1154, 1149), (1151, 1156, 1155, 1150), (1152, 1157, 1156, 1151), (1110, 1158, 828, 801), (1111, 1159, 1158, 1110), (1112, 1160, 1159, 1111), (1113, 1161, 1160, 1112), (1114, 1162, 1161, 1113), (1115, 1163, 1162, 1114), (1116, 1164, 1163, 1115), (1117, 1165, 1164, 1116), (1158, 1166, 836, 828), (1159, 1167, 1166, 1158), (1160, 1168, 1167, 1159), (1161, 1169, 1168, 1160), (1162, 1170, 1169, 1161), (1163, 1171, 1170, 1162), (1164, 1172, 1171, 1163), (1165, 1173, 1172, 1164), (1166, 1174, 858, 836), (1174, 1175, 859, 858), (1175, 1176, 860, 859), (1167, 1177, 1174, 1166), (1177, 1178, 1175, 1174), (1178, 1179, 1176, 1175), (1168, 1180, 1177, 1167), (1180, 1181, 1178, 1177), (1181, 1182, 1179, 1178), (1169, 1183, 1180, 1168), (1183, 1184, 1181, 1180), (1184, 1185, 1182, 1181), (1170, 1186, 1183, 1169), (1186, 1187, 1184, 1183), (1187, 1188, 1185, 1184), (1171, 1189, 1186, 1170), (1189, 1190, 1187, 1186), (1190, 1191, 1188, 1187), (1172, 1192, 1189, 1171), (1192, 1193, 1190, 1189), (1193, 1194, 1191, 1190), (1173, 1195, 1192, 1172), (1195, 1196, 1193, 1192), (1196, 1197, 1194, 1193), (1153, 1198, 1165, 1117), (1154, 1199, 1198, 1153), (1155, 1200, 1199, 1154), (1156, 1201, 1200, 1155), (1157, 1202, 1201, 1156), (1198, 1203, 1173, 1165), (1199, 1204, 1203, 1198), (1200, 1205, 1204, 1199), (1201, 1206, 1205, 1200), (1202, 1207, 1206, 1201), (1203, 1208, 1195, 1173), (1208, 1209, 1196, 1195), (1209, 1210, 1197, 1196), (1204, 1211, 1208, 1203), (1211, 1212, 1209, 1208), (1212, 1213, 1210, 1209), (1205, 1214, 1211, 1204), (1214, 1215, 1212, 1211), (1206, 1215, 1214, 1205), (1215, 1216, 1213, 1212), (1207, 1216, 1215, 1206), (1217, 647, 347, 910), (1218, 648, 647, 1217), (1219, 649, 648, 1218), (1220, 650, 649, 1219), (1221, 651, 650, 1220), (1222, 653, 651, 1221), (1223, 654, 653, 1222), (1224, 655, 654, 1223), (1225, 656, 655, 1224), (1226, 657, 656, 1225), (1227, 1217, 910, 920), (1228, 1218, 1217, 1227), (1229, 1219, 1218, 1228), (1230, 1220, 1219, 1229), (1231, 1221, 1220, 1230), (1232, 1233, 1231, 1230), (1233, 1222, 1221, 1231), (1234, 1223, 1222, 1233), (1235, 1224, 1223, 1234), (1236, 1225, 1224, 1235), (1237, 1226, 1225, 1236), (1238, 1227, 920, 932), (1239, 1228, 1227, 1238), (1240, 1229, 1228, 1239), (1241, 1230, 1229, 1240), (1242, 1232, 1230, 1241), (1243, 1233, 1232, 1242), (1244, 1234, 1233, 1243), (1245, 1246, 1244, 1243), (1246, 1235, 1234, 1244), (1247, 1236, 1235, 1246), (1248, 1237, 1236, 1247), (1249, 1238, 932, 942), (1250, 1239, 1238, 1249), (1251, 1240, 1239, 1250), (1252, 1241, 1240, 1251), (1253, 1242, 1241, 1252), (1254, 1243, 1242, 1253), (1255, 1245, 1243, 1254), (1256, 1246, 1245, 1255), (1257, 1247, 1246, 1256), (1258, 1248, 1247, 1257), (1259, 1249, 942, 954), (1260, 1250, 1249, 1259), (1261, 1251, 1250, 1260), (1263, 1252, 1251, 1261), (1264, 1263, 1261, 1262), (1265, 1253, 1252, 1263), (1266, 1265, 1263, 1264), (1266, 1254, 1253, 1265), (1268, 1255, 1254, 1266), (1269, 1268, 1266, 1267), (1269, 1256, 1255, 1268), (1270, 1257, 1256, 1269), (1271, 1258, 1257, 1270), (1272, 1259, 954, 968), (1273, 1272, 968, 969), (1274, 1260, 1259, 1272), (1275, 1274, 1272, 1273), (1276, 1261, 1260, 1274), (1277, 1276, 1274, 1275), (1277, 1262, 1261, 1276), (1279, 1264, 1262, 1277), (1280, 1279, 1277, 1278), (1281, 1266, 1264, 1279), (1282, 1281, 1279, 1280), (1282, 1267, 1266, 1281), (1283, 1269, 1267, 1282), (1284, 1270, 1269, 1283), (1285, 1271, 1270, 1284), (1286, 1273, 969, 982), (1287, 1286, 982, 983), (1288, 1275, 1273, 1286), (1289, 1288, 1286, 1287), (1290, 1277, 1275, 1288), (1291, 1290, 1288, 1289), (1291, 1278, 1277, 1290), (1292, 1280, 1278, 1291), (1293, 1282, 1280, 1292), (1294, 1283, 1282, 1293), (1295, 1284, 1283, 1294), (1296, 1285, 1284, 1295), (1297, 1287, 983, 994), (1298, 1289, 1287, 1297), (1299, 1291, 1289, 1298), (1300, 1292, 1291, 1299), (1301, 1293, 1292, 1300), (1302, 1294, 1293, 1301), (1303, 1295, 1294, 1302), (1304, 1296, 1295, 1303), (1305, 693, 657, 1226), (1306, 694, 693, 1305), (695, 1307, 1122, 510), (696, 1308, 1307, 695), (697, 1309, 1308, 696), (1309, 697, 694, 1306), (1310, 1305, 1226, 1237), (1311, 1306, 1305, 1310), (1307, 1312, 1127, 1122), (1308, 1313, 1312, 1307), (1309, 1314, 1313, 1308), (1314, 1309, 1306, 1311), (1315, 1310, 1237, 1248), (1316, 1311, 1310, 1315), (1312, 1317, 1132, 1127), (1313, 1318, 1317, 1312), (1314, 1319, 1318, 1313), (1319, 1314, 1311, 1316), (1320, 1315, 1248, 1258), (1321, 1316, 1315, 1320), (1317, 1322, 1137, 1132), (1318, 1323, 1322, 1317), (1319, 1324, 1323, 1318), (1324, 1319, 1316, 1321), (1325, 1320, 1258, 1271), (1326, 1321, 1320, 1325), (1322, 1327, 1142, 1137), (1323, 1328, 1327, 1322), (1324, 1329, 1328, 1323), (1329, 1324, 1321, 1326), (1330, 1325, 1271, 1285), (1331, 1326, 1325, 1330), (1327, 1332, 1147, 1142), (1328, 1333, 1332, 1327), (1329, 1334, 1333, 1328), (1334, 1329, 1326, 1331), (1335, 1330, 1285, 1296), (1336, 1331, 1330, 1335), (1332, 1337, 1152, 1147), (1333, 1338, 1337, 1332), (1334, 1339, 1338, 1333), (1339, 1334, 1331, 1336), (1340, 1335, 1296, 1304), (1341, 1336, 1335, 1340), (1337, 1342, 1157, 1152), (1338, 1343, 1342, 1337), (1339, 1344, 1343, 1338), (1344, 1339, 1336, 1341), (1345, 1297, 994, 1021), (1346, 1298, 1297, 1345), (1347, 1299, 1298, 1346), (1348, 1300, 1299, 1347), (1349, 1301, 1300, 1348), (1350, 1302, 1301, 1349), (1351, 1303, 1302, 1350), (1352, 1304, 1303, 1351), (1353, 1345, 1021, 1029), (1354, 1346, 1345, 1353), (1355, 1347, 1346, 1354), (1356, 1348, 1347, 1355), (1357, 1349, 1348, 1356), (1358, 1350, 1349, 1357), (1359, 1351, 1350, 1358), (1360, 1352, 1351, 1359), (1176, 1361, 1051, 860), (1361, 1362, 1052, 1051), (1362, 1363, 1053, 1052), (1363, 1353, 1029, 1053), (1179, 1364, 1361, 1176), (1364, 1365, 1362, 1361), (1365, 1366, 1363, 1362), (1366, 1354, 1353, 1363), (1182, 1367, 1364, 1179), (1367, 1368, 1365, 1364), (1368, 1369, 1366, 1365), (1369, 1355, 1354, 1366), (1185, 1370, 1367, 1182), (1370, 1371, 1368, 1367), (1371, 1372, 1369, 1368), (1372, 1356, 1355, 1369), (1188, 1373, 1370, 1185), (1373, 1374, 1371, 1370), (1374, 1375, 1372, 1371), (1375, 1357, 1356, 1372), (1191, 1376, 1373, 1188), (1376, 1377, 1374, 1373), (1377, 1378, 1375, 1374), (1378, 1358, 1357, 1375), (1194, 1379, 1376, 1191), (1379, 1380, 1377, 1376), (1380, 1381, 1378, 1377), (1381, 1359, 1358, 1378), (1197, 1382, 1379, 1194), (1382, 1383, 1380, 1379), (1383, 1384, 1381, 1380), (1384, 1360, 1359, 1381), (1385, 1340, 1304, 1352), (1386, 1341, 1340, 1385), (1342, 1387, 1202, 1157), (1343, 1388, 1387, 1342), (1344, 1389, 1388, 1343), (1389, 1344, 1341, 1386), (1390, 1385, 1352, 1360), (1391, 1386, 1385, 1390), (1387, 1392, 1207, 1202), (1388, 1393, 1392, 1387), (1389, 1394, 1393, 1388), (1394, 1389, 1386, 1391), (1210, 1395, 1382, 1197), (1395, 1396, 1383, 1382), (1396, 1397, 1384, 1383), (1397, 1390, 1360, 1384), (1213, 1398, 1395, 1210), (1398, 1399, 1396, 1395), (1399, 1400, 1397, 1396), (1400, 1391, 1390, 1397), (1216, 1401, 1398, 1213), (1392, 1401, 1216, 1207), (1401, 1402, 1399, 1398), (1393, 1402, 1401, 1392), (1402, 1403, 1400, 1399), (1394, 1403, 1402, 1393), (1403, 1394, 1391, 1400)])
me_cube.polygons.foreach_set('use_smooth', [True] * 1402)
me_cube.update()

# ---- objects
ob_mountain_mesh_col = bpy.data.objects.new('Mountain_mesh.col', me_cube)

# ---- transforms, parenting, visibility, modifiers, constraints
ob_mountain_mesh_col.location = (0.0, 0.0, 0.0)

# ---- collection membership
col_collection.objects.link(ob_mountain_mesh_col)

# ---- scene / render settings (as saved in the file)
scene.frame_start = 1; scene.frame_end = 250; scene.frame_set(1)
scene.render.engine = 'BLENDER_EEVEE_NEXT'
scene.cycles.sampling_pattern = 'TABULATED_SOBOL'
scene.view_settings.view_transform = 'Filmic'
bpy.context.view_layer.update()

# ---- added for rendering (the .blend has no active camera and no usable light): camera, sun
cam_auto = bpy.data.cameras.new('AutoCamera')
cam_auto.lens = 50.0
cam_auto.sensor_width = 36.0
cam_auto.clip_end = 1000.0
ob_auto_camera = bpy.data.objects.new('AutoCamera', cam_auto)
scene.collection.objects.link(ob_auto_camera)
ob_auto_camera.location = (2.83413, -3.4167, 2.41579)
ob_auto_camera.rotation_euler = (1.09748, -7.21219e-08, 0.694738)
scene.camera = ob_auto_camera
light_auto_sun = bpy.data.lights.new('AutoSun', 'SUN')
light_auto_sun.energy = 3.0
light_auto_sun.angle = 0.0523599
ob_auto_sun = bpy.data.objects.new('AutoSun', light_auto_sun)
scene.collection.objects.link(ob_auto_sun)
ob_auto_sun.rotation_euler = (0.872665, 0.174533, 0.523599)
bpy.context.view_layer.update()
